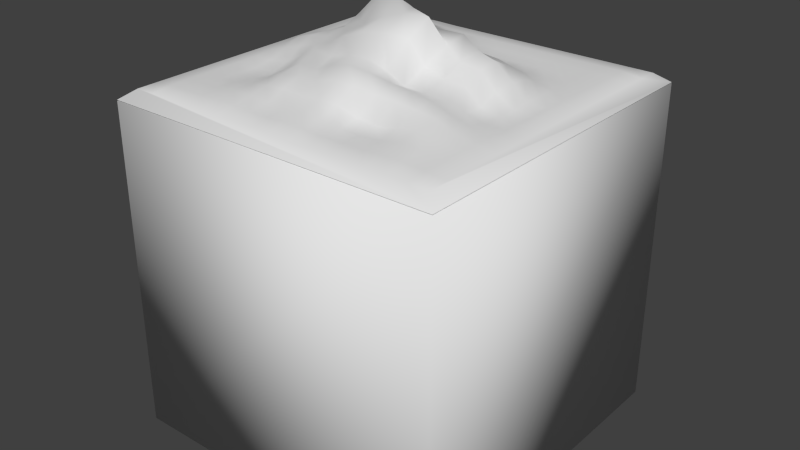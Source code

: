 # Source: mountainBlock.blend  (saved by Blender 2.69.0; exported with 4.5.12 LTS)
import bpy
from mathutils import Matrix  # noqa: F401  (used for matrix-valued properties, if any)

bpy.ops.wm.read_factory_settings(use_empty=True)
scene = bpy.context.scene
scene.name = 'Scene'

# ---- collections
col_collection_1 = bpy.data.collections.new('Collection 1'); scene.collection.children.link(col_collection_1)

# ---- world
world_world = bpy.data.worlds.new('World'); scene.world = world_world
world_world.color = (0.05088, 0.05088, 0.05088)
world_world.use_sun_shadow = False
world_world.sun_shadow_jitter_overblur = 0.0
world_world.cycles.sampling_method = 'MANUAL'
world_world.cycles.sample_map_resolution = 256

# ---- meshes
me_cube_001 = bpy.data.meshes.new('Cube.001')
me_cube_001.from_pydata([(-1.0, -1.0, -1.0), (-1.0, 1.0, -1.0), (1.0, 1.0, -1.0), (1.0, -1.0, -1.0), (-1.0, -1.0, 0.945), (-0.925, -0.925, 1.0), (-1.0, 1.0, 0.945), (-0.925, 0.925, 1.0), (1.0, 1.0, 0.945), (0.925, 0.925, 1.0), (1.0, -1.0, 0.945), (0.925, -0.925, 1.0), (-0.925, -0.4625, 1.0), (-0.9251, 4.081e-06, 1.0), (-0.925, 0.4625, 1.0), (-0.4627, 0.9253, 1.002), (2.98e-08, 0.925, 1.0), (0.4625, 0.925, 1.0), (0.925, 0.4625, 1.0), (0.925, -2.98e-08, 1.0), (0.925, -0.4625, 1.0), (0.4625, -0.925, 1.0), (1.369e-05, -0.9251, 1.0), (-0.4625, -0.9251, 1.0), (0.4832, -0.4756, 1.104), (0.01339, -0.5003, 1.142), (-0.4596, -0.4675, 1.042), (0.4943, 0.00667, 1.165), (0.002002, 0.03291, 1.343), (-0.5055, 0.009076, 1.131), (0.4627, 0.4628, 1.019), (0.0006549, 0.4814, 1.086), (-0.4958, 0.4997, 1.186), (-0.925, 0.5781, 1.0), (-0.925, 0.6938, 1.0), (-0.925, 0.8094, 1.0), (0.5781, 0.925, 1.0), (0.6938, 0.925, 1.0), (0.8094, 0.925, 1.0), (0.925, -0.5781, 1.0), (0.925, -0.6938, 1.0), (0.925, -0.8094, 1.0), (-0.5781, -0.925, 1.0), (-0.6938, -0.925, 1.0), (-0.8094, -0.925, 1.0), (-0.925, -0.5781, 1.0), (-0.925, -0.6938, 1.0), (-0.925, -0.8094, 1.0), (-0.925, -0.1156, 1.0), (-0.925, -0.2312, 1.0), (-0.925, -0.3469, 1.0), (-0.925, 0.3469, 1.0), (-0.9251, 0.2313, 1.0), (-0.9251, 0.1156, 1.0), (-0.5784, 0.9254, 1.002), (-0.6939, 0.9251, 1.001), (-0.8094, 0.925, 1.0), (-0.1156, 0.925, 1.0), (-0.2312, 0.925, 1.0), (-0.3469, 0.925, 1.0), (0.3469, 0.925, 1.0), (0.2313, 0.925, 1.0), (0.1156, 0.925, 1.0), (0.925, 0.5781, 1.0), (0.925, 0.6938, 1.0), (0.925, 0.8094, 1.0), (0.925, 0.1156, 1.0), (0.925, 0.2312, 1.0), (0.925, 0.3469, 1.0), (0.925, -0.3469, 1.0), (0.925, -0.2313, 1.0), (0.925, -0.1156, 1.0), (0.5781, -0.925, 1.0), (0.6938, -0.925, 1.0), (0.8094, -0.925, 1.0), (0.1156, -0.925, 1.0), (0.2312, -0.925, 1.0), (0.3469, -0.925, 1.0), (-0.3469, -0.925, 1.0), (-0.2313, -0.925, 1.0), (-0.1156, -0.925, 1.0), (-0.5733, -0.4591, 1.006), (-0.6919, -0.4606, 1.008), (-0.8092, -0.4623, 1.013), (0.5912, -0.4681, 1.088), (0.6986, -0.4632, 1.044), (0.8103, -0.4625, 1.019), (0.1386, -0.4996, 1.147), (0.2569, -0.4883, 1.128), (0.3734, -0.4837, 1.121), (-0.3487, -0.4752, 1.089), (-0.2367, -0.4765, 1.102), (-0.1195, -0.4819, 1.108), (-0.6119, 0.004597, 1.115), (-0.7147, 0.001847, 1.086), (-0.8139, 0.0003267, 1.031), (0.5925, 0.0001858, 1.073), (0.6929, 0.0001443, 1.014), (0.8094, 2.84e-06, 1.013), (0.1641, 0.02179, 1.357), (0.2679, 0.03331, 1.234), (0.3709, 0.02061, 1.168), (-0.384, 0.01597, 1.172), (-0.2596, 0.02191, 1.234), (-0.1342, 0.02919, 1.3), (-0.5802, 0.4711, 1.074), (-0.6992, 0.4692, 1.05), (-0.8115, 0.4643, 1.022), (0.5781, 0.4625, 1.014), (0.6938, 0.4625, 1.013), (0.8094, 0.4625, 1.013), (0.1153, 0.4634, 1.041), (0.2319, 0.4639, 1.032), (0.3475, 0.4636, 1.027), (-0.3791, 0.4928, 1.173), (-0.2417, 0.4802, 1.107), (-0.1175, 0.4989, 1.128), (0.4666, -0.581, 1.044), (0.4627, -0.694, 1.019), (0.4625, -0.8094, 1.013), (0.003927, -0.5966, 1.077), (0.001855, -0.7061, 1.041), (0.0005521, -0.813, 1.024), (-0.4635, -0.5855, 1.035), (-0.4647, -0.6997, 1.033), (-0.4633, -0.8113, 1.02), (0.4935, -0.1208, 1.118), (0.4776, -0.237, 1.08), (0.4831, -0.3613, 1.114), (-0.01172, -0.1053, 1.274), (-0.00432, -0.2364, 1.176), (0.0152, -0.3944, 1.191), (-0.4923, -0.1057, 1.117), (-0.47, -0.2199, 1.09), (-0.4548, -0.3422, 1.057), (0.4684, 0.3526, 1.07), (0.4775, 0.2333, 1.126), (0.4951, 0.124, 1.177), (-0.01199, 0.3721, 1.162), (-0.04778, 0.2369, 1.248), (-0.03318, 0.145, 1.338), (-0.5148, 0.3969, 1.229), (-0.5086, 0.2651, 1.195), (-0.501, 0.1321, 1.149), (0.4625, 0.8094, 1.013), (0.4625, 0.6938, 1.013), (0.4625, 0.5781, 1.013), (1.49e-08, 0.8094, 1.013), (0.0001039, 0.6941, 1.014), (0.0009495, 0.5835, 1.034), (-0.464, 0.811, 1.024), (-0.4653, 0.6988, 1.046), (-0.475, 0.5975, 1.121), (-0.5801, 0.5796, 1.048), (-0.6993, 0.5839, 1.046), (-0.8109, 0.5797, 1.021), (-0.5794, 0.6923, 1.025), (-0.6966, 0.6966, 1.031), (-0.8101, 0.6946, 1.018), (-0.5793, 0.8102, 1.022), (-0.6948, 0.8106, 1.02), (-0.8096, 0.8096, 1.014), (-0.5784, -0.81, 1.016), (-0.6938, -0.8094, 1.013), (-0.8094, -0.8094, 1.013), (-0.5789, -0.6962, 1.023), (-0.6938, -0.694, 1.014), (-0.8094, -0.6938, 1.013), (-0.5774, -0.5798, 1.021), (-0.6932, -0.5778, 1.013), (-0.8093, -0.5781, 1.013), (-0.5692, -0.3377, 1.003), (-0.6911, -0.344, 1.006), (-0.8091, -0.3466, 1.012), (-0.5757, -0.2207, 1.035), (-0.6934, -0.2288, 1.02), (-0.8094, -0.2311, 1.014), (-0.5982, -0.1096, 1.084), (-0.7038, -0.1143, 1.053), (-0.8111, -0.1156, 1.021), (-0.5996, 0.127, 1.115), (-0.708, 0.1212, 1.083), (-0.8141, 0.1167, 1.03), (-0.594, 0.2464, 1.113), (-0.7025, 0.2398, 1.065), (-0.8121, 0.2328, 1.022), (-0.5896, 0.3582, 1.095), (-0.7048, 0.3547, 1.055), (-0.8123, 0.3486, 1.022), (0.8094, -0.8094, 1.014), (0.6938, -0.8097, 1.02), (0.5782, -0.8097, 1.019), (0.8094, -0.6939, 1.016), (0.6942, -0.6946, 1.035), (0.5789, -0.6949, 1.042), (0.8096, -0.5782, 1.016), (0.6957, -0.5792, 1.046), (0.5818, -0.5805, 1.06), (0.3469, -0.8094, 1.013), (0.2313, -0.8094, 1.013), (0.1159, -0.8109, 1.018), (0.3469, -0.6938, 1.013), (0.2313, -0.6938, 1.013), (0.117, -0.7025, 1.033), (0.3482, -0.5791, 1.021), (0.2318, -0.5794, 1.031), (0.1198, -0.5959, 1.07), (-0.1155, -0.8104, 1.016), (-0.2315, -0.81, 1.015), (-0.3477, -0.8113, 1.02), (-0.1154, -0.6986, 1.028), (-0.2336, -0.699, 1.029), (-0.3503, -0.7021, 1.039), (-0.1172, -0.5838, 1.057), (-0.2369, -0.5906, 1.069), (-0.351, -0.5914, 1.057), (0.81, -0.3469, 1.017), (0.6987, -0.3475, 1.041), (0.5908, -0.3514, 1.071), (0.8094, -0.2312, 1.013), (0.6941, -0.2313, 1.017), (0.5873, -0.2332, 1.04), (0.8093, -0.1156, 1.013), (0.6927, -0.1154, 1.011), (0.5885, -0.1176, 1.037), (0.3706, -0.3717, 1.139), (0.2561, -0.3795, 1.154), (0.1408, -0.3885, 1.177), (0.3522, -0.2383, 1.082), (0.2238, -0.2355, 1.085), (0.1116, -0.2345, 1.14), (0.3691, -0.1189, 1.125), (0.2472, -0.1123, 1.158), (0.1462, -0.1112, 1.279), (-0.1189, -0.3835, 1.157), (-0.2311, -0.353, 1.107), (-0.3487, -0.3504, 1.11), (-0.1231, -0.2435, 1.169), (-0.2527, -0.2285, 1.136), (-0.37, -0.2291, 1.141), (-0.1454, -0.1163, 1.259), (-0.2781, -0.1192, 1.203), (-0.379, -0.1064, 1.148), (0.8094, 0.1156, 1.013), (0.694, 0.1158, 1.019), (0.5975, 0.123, 1.097), (0.8094, 0.2312, 1.013), (0.6951, 0.2321, 1.019), (0.5931, 0.2388, 1.074), (0.8094, 0.3469, 1.013), (0.694, 0.3471, 1.014), (0.5816, 0.3494, 1.033), (0.3921, 0.1311, 1.204), (0.2842, 0.1482, 1.264), (0.112, 0.1251, 1.27), (0.3581, 0.2376, 1.146), (0.2356, 0.2368, 1.163), (0.09128, 0.2049, 1.182), (0.3529, 0.3561, 1.097), (0.2361, 0.3563, 1.109), (0.1093, 0.3423, 1.112), (-0.1709, 0.1797, 1.365), (-0.2985, 0.1849, 1.324), (-0.3939, 0.1487, 1.203), (-0.1775, 0.2857, 1.3), (-0.3281, 0.2889, 1.307), (-0.4354, 0.2952, 1.281), (-0.1296, 0.393, 1.184), (-0.2536, 0.3666, 1.126), (-0.4152, 0.3969, 1.231), (0.8094, 0.5781, 1.013), (0.6938, 0.5781, 1.013), (0.5781, 0.5781, 1.013), (0.8094, 0.6938, 1.013), (0.6938, 0.6938, 1.013), (0.5781, 0.6938, 1.013), (0.8094, 0.8094, 1.013), (0.6938, 0.8094, 1.013), (0.5781, 0.8094, 1.013), (0.3469, 0.5781, 1.013), (0.2313, 0.5781, 1.013), (0.1156, 0.5781, 1.015), (0.3469, 0.6938, 1.013), (0.2313, 0.6938, 1.013), (0.1156, 0.6938, 1.013), (0.3469, 0.8094, 1.013), (0.2313, 0.8094, 1.013), (0.1156, 0.8094, 1.013), (-0.1141, 0.5964, 1.078), (-0.2347, 0.5933, 1.09), (-0.3592, 0.5984, 1.126), (-0.1149, 0.6978, 1.026), (-0.2321, 0.6987, 1.038), (-0.3505, 0.705, 1.062), (-0.1156, 0.8094, 1.013), (-0.2314, 0.8096, 1.014), (-0.3475, 0.811, 1.019), (-1.0, -1.0, 0.952), (-0.925, -0.925, 1.007), (-1.0, 1.0, 0.952), (-0.925, 0.925, 1.007), (1.0, 1.0, 0.952), (0.925, 0.925, 1.007), (1.0, -1.0, 0.952), (0.925, -0.925, 1.007), (-0.925, -0.4625, 1.007), (-0.9251, 4.081e-06, 1.007), (-0.925, 0.4625, 1.007), (-0.4627, 0.9253, 1.009), (2.98e-08, 0.925, 1.007), (0.4625, 0.925, 1.007), (0.925, 0.4625, 1.007), (0.925, -2.98e-08, 1.007), (0.925, -0.4625, 1.007), (0.4625, -0.925, 1.007), (1.369e-05, -0.9251, 1.007), (-0.4625, -0.9251, 1.007), (0.4832, -0.4756, 1.111), (0.01339, -0.5003, 1.149), (-0.4596, -0.4675, 1.049), (0.4943, 0.00667, 1.172), (0.002002, 0.03291, 1.35), (-0.5055, 0.009076, 1.138), (0.4627, 0.4628, 1.026), (0.0006549, 0.4814, 1.093), (-0.4958, 0.4997, 1.193), (-0.925, 0.5781, 1.007), (-0.925, 0.6938, 1.007), (-0.925, 0.8094, 1.007), (0.5781, 0.925, 1.007), (0.6938, 0.925, 1.007), (0.8094, 0.925, 1.007), (0.925, -0.5781, 1.007), (0.925, -0.6938, 1.007), (0.925, -0.8094, 1.007), (-0.5781, -0.925, 1.007), (-0.6938, -0.925, 1.007), (-0.8094, -0.925, 1.007), (-0.925, -0.5781, 1.007), (-0.925, -0.6938, 1.007), (-0.925, -0.8094, 1.007), (-0.925, -0.1156, 1.007), (-0.925, -0.2312, 1.007), (-0.925, -0.3469, 1.007), (-0.925, 0.3469, 1.007), (-0.9251, 0.2313, 1.007), (-0.9251, 0.1156, 1.007), (-0.5784, 0.9254, 1.009), (-0.6939, 0.9251, 1.008), (-0.8094, 0.925, 1.007), (-0.1156, 0.925, 1.007), (-0.2312, 0.925, 1.007), (-0.3469, 0.925, 1.007), (0.3469, 0.925, 1.007), (0.2313, 0.925, 1.007), (0.1156, 0.925, 1.007), (0.925, 0.5781, 1.007), (0.925, 0.6938, 1.007), (0.925, 0.8094, 1.007), (0.925, 0.1156, 1.007), (0.925, 0.2312, 1.007), (0.925, 0.3469, 1.007), (0.925, -0.3469, 1.007), (0.925, -0.2313, 1.007), (0.925, -0.1156, 1.007), (0.5781, -0.925, 1.007), (0.6938, -0.925, 1.007), (0.8094, -0.925, 1.007), (0.1156, -0.925, 1.007), (0.2312, -0.925, 1.007), (0.3469, -0.925, 1.007), (-0.3469, -0.925, 1.007), (-0.2313, -0.925, 1.007), (-0.1156, -0.925, 1.007), (-0.5733, -0.4591, 1.013), (-0.6919, -0.4606, 1.015), (-0.8092, -0.4623, 1.02), (0.5912, -0.4681, 1.095), (0.6986, -0.4632, 1.051), (0.8103, -0.4625, 1.026), (0.1386, -0.4996, 1.154), (0.2569, -0.4883, 1.135), (0.3734, -0.4837, 1.128), (-0.3487, -0.4752, 1.096), (-0.2367, -0.4765, 1.109), (-0.1195, -0.4819, 1.115), (-0.6119, 0.004597, 1.122), (-0.7147, 0.001847, 1.093), (-0.8139, 0.0003267, 1.038), (0.5925, 0.0001858, 1.08), (0.6929, 0.0001443, 1.021), (0.8094, 2.84e-06, 1.02), (0.1641, 0.02179, 1.364), (0.2679, 0.03331, 1.241), (0.3709, 0.02061, 1.175), (-0.384, 0.01597, 1.179), (-0.2596, 0.02191, 1.241), (-0.1342, 0.02919, 1.307), (-0.5802, 0.4711, 1.081), (-0.6992, 0.4692, 1.057), (-0.8115, 0.4643, 1.029), (0.5781, 0.4625, 1.021), (0.6938, 0.4625, 1.02), (0.8094, 0.4625, 1.02), (0.1153, 0.4634, 1.048), (0.2319, 0.4639, 1.039), (0.3475, 0.4636, 1.034), (-0.3791, 0.4928, 1.18), (-0.2417, 0.4802, 1.114), (-0.1175, 0.4989, 1.135), (0.4666, -0.581, 1.051), (0.4627, -0.694, 1.026), (0.4625, -0.8094, 1.02), (0.003927, -0.5966, 1.084), (0.001855, -0.7061, 1.048), (0.0005521, -0.813, 1.031), (-0.4635, -0.5855, 1.042), (-0.4647, -0.6997, 1.04), (-0.4633, -0.8113, 1.027), (0.4935, -0.1208, 1.125), (0.4776, -0.237, 1.087), (0.4831, -0.3613, 1.121), (-0.01172, -0.1053, 1.281), (-0.00432, -0.2364, 1.183), (0.0152, -0.3944, 1.198), (-0.4923, -0.1057, 1.124), (-0.47, -0.2199, 1.097), (-0.4548, -0.3422, 1.064), (0.4684, 0.3526, 1.077), (0.4775, 0.2333, 1.133), (0.4951, 0.124, 1.184), (-0.01199, 0.3721, 1.169), (-0.04778, 0.2369, 1.255), (-0.03318, 0.145, 1.345), (-0.5148, 0.3969, 1.236), (-0.5086, 0.2651, 1.202), (-0.501, 0.1321, 1.156), (0.4625, 0.8094, 1.02), (0.4625, 0.6938, 1.02), (0.4625, 0.5781, 1.02), (1.49e-08, 0.8094, 1.02), (0.0001039, 0.6941, 1.021), (0.0009495, 0.5835, 1.041), (-0.464, 0.811, 1.031), (-0.4653, 0.6988, 1.053), (-0.475, 0.5975, 1.128), (-0.5801, 0.5796, 1.055), (-0.6993, 0.5839, 1.053), (-0.8109, 0.5797, 1.028), (-0.5794, 0.6923, 1.032), (-0.6966, 0.6966, 1.038), (-0.8101, 0.6946, 1.025), (-0.5793, 0.8102, 1.029), (-0.6948, 0.8106, 1.027), (-0.8096, 0.8096, 1.021), (-0.5784, -0.81, 1.023), (-0.6938, -0.8094, 1.02), (-0.8094, -0.8094, 1.02), (-0.5789, -0.6962, 1.03), (-0.6938, -0.694, 1.021), (-0.8094, -0.6938, 1.02), (-0.5774, -0.5798, 1.028), (-0.6932, -0.5778, 1.02), (-0.8093, -0.5781, 1.02), (-0.5692, -0.3377, 1.01), (-0.6911, -0.344, 1.013), (-0.8091, -0.3466, 1.019), (-0.5757, -0.2207, 1.042), (-0.6934, -0.2288, 1.027), (-0.8094, -0.2311, 1.021), (-0.5982, -0.1096, 1.091), (-0.7038, -0.1143, 1.06), (-0.8111, -0.1156, 1.028), (-0.5996, 0.127, 1.122), (-0.708, 0.1212, 1.09), (-0.8141, 0.1167, 1.037), (-0.594, 0.2464, 1.12), (-0.7025, 0.2398, 1.072), (-0.8121, 0.2328, 1.029), (-0.5896, 0.3582, 1.102), (-0.7048, 0.3547, 1.062), (-0.8123, 0.3486, 1.029), (0.8094, -0.8094, 1.021), (0.6938, -0.8097, 1.027), (0.5782, -0.8097, 1.026), (0.8094, -0.6939, 1.023), (0.6942, -0.6946, 1.042), (0.5789, -0.6949, 1.049), (0.8096, -0.5782, 1.023), (0.6957, -0.5792, 1.053), (0.5818, -0.5805, 1.067), (0.3469, -0.8094, 1.02), (0.2313, -0.8094, 1.02), (0.1159, -0.8109, 1.025), (0.3469, -0.6938, 1.02), (0.2313, -0.6938, 1.02), (0.117, -0.7025, 1.04), (0.3482, -0.5791, 1.028), (0.2318, -0.5794, 1.038), (0.1198, -0.5959, 1.077), (-0.1155, -0.8104, 1.023), (-0.2315, -0.81, 1.022), (-0.3477, -0.8113, 1.027), (-0.1154, -0.6986, 1.035), (-0.2336, -0.699, 1.036), (-0.3503, -0.7021, 1.046), (-0.1172, -0.5838, 1.064), (-0.2369, -0.5906, 1.076), (-0.351, -0.5914, 1.064), (0.81, -0.3469, 1.024), (0.6987, -0.3475, 1.048), (0.5908, -0.3514, 1.078), (0.8094, -0.2312, 1.02), (0.6941, -0.2313, 1.024), (0.5873, -0.2332, 1.047), (0.8093, -0.1156, 1.02), (0.6927, -0.1154, 1.018), (0.5885, -0.1176, 1.044), (0.3706, -0.3717, 1.146), (0.2561, -0.3795, 1.161), (0.1408, -0.3885, 1.184), (0.3522, -0.2383, 1.089), (0.2238, -0.2355, 1.092), (0.1116, -0.2345, 1.147), (0.3691, -0.1189, 1.132), (0.2472, -0.1123, 1.165), (0.1462, -0.1112, 1.286), (-0.1189, -0.3835, 1.164), (-0.2311, -0.353, 1.114), (-0.3487, -0.3504, 1.117), (-0.1231, -0.2435, 1.176), (-0.2527, -0.2285, 1.143), (-0.37, -0.2291, 1.148), (-0.1454, -0.1163, 1.266), (-0.2781, -0.1192, 1.21), (-0.379, -0.1064, 1.155), (0.8094, 0.1156, 1.02), (0.694, 0.1158, 1.026), (0.5975, 0.123, 1.104), (0.8094, 0.2312, 1.02), (0.6951, 0.2321, 1.026), (0.5931, 0.2388, 1.081), (0.8094, 0.3469, 1.02), (0.694, 0.3471, 1.021), (0.5816, 0.3494, 1.04), (0.3921, 0.1311, 1.211), (0.2842, 0.1482, 1.271), (0.112, 0.1251, 1.277), (0.3581, 0.2376, 1.153), (0.2356, 0.2368, 1.17), (0.09128, 0.2049, 1.189), (0.3529, 0.3561, 1.104), (0.2361, 0.3563, 1.116), (0.1093, 0.3423, 1.119), (-0.1709, 0.1797, 1.372), (-0.2985, 0.1849, 1.331), (-0.3939, 0.1487, 1.21), (-0.1775, 0.2857, 1.307), (-0.3281, 0.2889, 1.314), (-0.4354, 0.2952, 1.288), (-0.1296, 0.393, 1.191), (-0.2536, 0.3666, 1.133), (-0.4152, 0.3969, 1.238), (0.8094, 0.5781, 1.02), (0.6938, 0.5781, 1.02), (0.5781, 0.5781, 1.02), (0.8094, 0.6938, 1.02), (0.6938, 0.6938, 1.02), (0.5781, 0.6938, 1.02), (0.8094, 0.8094, 1.02), (0.6938, 0.8094, 1.02), (0.5781, 0.8094, 1.02), (0.3469, 0.5781, 1.02), (0.2313, 0.5781, 1.02), (0.1156, 0.5781, 1.022), (0.3469, 0.6938, 1.02), (0.2313, 0.6938, 1.02), (0.1156, 0.6938, 1.02), (0.3469, 0.8094, 1.02), (0.2313, 0.8094, 1.02), (0.1156, 0.8094, 1.02), (-0.1141, 0.5964, 1.085), (-0.2347, 0.5933, 1.097), (-0.3592, 0.5984, 1.133), (-0.1149, 0.6978, 1.033), (-0.2321, 0.6987, 1.045), (-0.3505, 0.705, 1.069), (-0.1156, 0.8094, 1.02), (-0.2314, 0.8096, 1.021), (-0.3475, 0.811, 1.026)], [], [(161, 56, 7, 35), (8, 10, 3, 2), (4, 6, 1, 0), (0, 1, 2, 3), (6, 8, 2, 1), (5, 47, 46, 45, 12, 50, 49, 48, 13, 53, 52, 51, 14, 33, 34, 35, 7, 6, 4), (7, 56, 55, 54, 15, 59, 58, 57, 16, 62, 61, 60, 17, 36, 37, 38, 9, 8, 6), (9, 65, 64, 63, 18, 68, 67, 66, 19, 71, 70, 69, 20, 39, 40, 41, 11, 10, 8), (11, 74, 73, 72, 21, 77, 76, 75, 22, 80, 79, 78, 23, 42, 43, 44, 5, 4, 10), (10, 4, 0, 3), (170, 83, 12, 45), (179, 95, 13, 48), (188, 107, 14, 51), (197, 84, 24, 117), (206, 87, 25, 120), (215, 90, 26, 123), (224, 96, 27, 126), (233, 99, 28, 129), (242, 102, 29, 132), (251, 108, 30, 135), (260, 111, 31, 138), (269, 114, 32, 141), (278, 36, 17, 144), (287, 62, 16, 147), (296, 59, 15, 150), (107, 155, 33, 14), (155, 158, 34, 33), (158, 161, 35, 34), (32, 152, 153, 105), (105, 153, 154, 106), (106, 154, 155, 107), (152, 151, 156, 153), (153, 156, 157, 154), (154, 157, 158, 155), (151, 150, 159, 156), (156, 159, 160, 157), (157, 160, 161, 158), (150, 15, 54, 159), (159, 54, 55, 160), (160, 55, 56, 161), (44, 164, 47, 5), (164, 167, 46, 47), (167, 170, 45, 46), (23, 125, 162, 42), (42, 162, 163, 43), (43, 163, 164, 44), (125, 124, 165, 162), (162, 165, 166, 163), (163, 166, 167, 164), (124, 123, 168, 165), (165, 168, 169, 166), (166, 169, 170, 167), (123, 26, 81, 168), (168, 81, 82, 169), (169, 82, 83, 170), (83, 173, 50, 12), (173, 176, 49, 50), (176, 179, 48, 49), (26, 134, 171, 81), (81, 171, 172, 82), (82, 172, 173, 83), (134, 133, 174, 171), (171, 174, 175, 172), (172, 175, 176, 173), (133, 132, 177, 174), (174, 177, 178, 175), (175, 178, 179, 176), (132, 29, 93, 177), (177, 93, 94, 178), (178, 94, 95, 179), (95, 182, 53, 13), (182, 185, 52, 53), (185, 188, 51, 52), (29, 143, 180, 93), (93, 180, 181, 94), (94, 181, 182, 95), (143, 142, 183, 180), (180, 183, 184, 181), (181, 184, 185, 182), (142, 141, 186, 183), (183, 186, 187, 184), (184, 187, 188, 185), (141, 32, 105, 186), (186, 105, 106, 187), (187, 106, 107, 188), (72, 191, 119, 21), (191, 194, 118, 119), (194, 197, 117, 118), (11, 41, 189, 74), (74, 189, 190, 73), (73, 190, 191, 72), (41, 40, 192, 189), (189, 192, 193, 190), (190, 193, 194, 191), (40, 39, 195, 192), (192, 195, 196, 193), (193, 196, 197, 194), (39, 20, 86, 195), (195, 86, 85, 196), (196, 85, 84, 197), (75, 200, 122, 22), (200, 203, 121, 122), (203, 206, 120, 121), (21, 119, 198, 77), (77, 198, 199, 76), (76, 199, 200, 75), (119, 118, 201, 198), (198, 201, 202, 199), (199, 202, 203, 200), (118, 117, 204, 201), (201, 204, 205, 202), (202, 205, 206, 203), (117, 24, 89, 204), (204, 89, 88, 205), (205, 88, 87, 206), (78, 209, 125, 23), (209, 212, 124, 125), (212, 215, 123, 124), (22, 122, 207, 80), (80, 207, 208, 79), (79, 208, 209, 78), (122, 121, 210, 207), (207, 210, 211, 208), (208, 211, 212, 209), (121, 120, 213, 210), (210, 213, 214, 211), (211, 214, 215, 212), (120, 25, 92, 213), (213, 92, 91, 214), (214, 91, 90, 215), (84, 218, 128, 24), (218, 221, 127, 128), (221, 224, 126, 127), (20, 69, 216, 86), (86, 216, 217, 85), (85, 217, 218, 84), (69, 70, 219, 216), (216, 219, 220, 217), (217, 220, 221, 218), (70, 71, 222, 219), (219, 222, 223, 220), (220, 223, 224, 221), (71, 19, 98, 222), (222, 98, 97, 223), (223, 97, 96, 224), (87, 227, 131, 25), (227, 230, 130, 131), (230, 233, 129, 130), (24, 128, 225, 89), (89, 225, 226, 88), (88, 226, 227, 87), (128, 127, 228, 225), (225, 228, 229, 226), (226, 229, 230, 227), (127, 126, 231, 228), (228, 231, 232, 229), (229, 232, 233, 230), (126, 27, 101, 231), (231, 101, 100, 232), (232, 100, 99, 233), (90, 236, 134, 26), (236, 239, 133, 134), (239, 242, 132, 133), (25, 131, 234, 92), (92, 234, 235, 91), (91, 235, 236, 90), (131, 130, 237, 234), (234, 237, 238, 235), (235, 238, 239, 236), (130, 129, 240, 237), (237, 240, 241, 238), (238, 241, 242, 239), (129, 28, 104, 240), (240, 104, 103, 241), (241, 103, 102, 242), (96, 245, 137, 27), (245, 248, 136, 137), (248, 251, 135, 136), (19, 66, 243, 98), (98, 243, 244, 97), (97, 244, 245, 96), (66, 67, 246, 243), (243, 246, 247, 244), (244, 247, 248, 245), (67, 68, 249, 246), (246, 249, 250, 247), (247, 250, 251, 248), (68, 18, 110, 249), (249, 110, 109, 250), (250, 109, 108, 251), (99, 254, 140, 28), (254, 257, 139, 140), (257, 260, 138, 139), (27, 137, 252, 101), (101, 252, 253, 100), (100, 253, 254, 99), (137, 136, 255, 252), (252, 255, 256, 253), (253, 256, 257, 254), (136, 135, 258, 255), (255, 258, 259, 256), (256, 259, 260, 257), (135, 30, 113, 258), (258, 113, 112, 259), (259, 112, 111, 260), (102, 263, 143, 29), (263, 266, 142, 143), (266, 269, 141, 142), (28, 140, 261, 104), (104, 261, 262, 103), (103, 262, 263, 102), (140, 139, 264, 261), (261, 264, 265, 262), (262, 265, 266, 263), (139, 138, 267, 264), (264, 267, 268, 265), (265, 268, 269, 266), (138, 31, 116, 267), (267, 116, 115, 268), (268, 115, 114, 269), (108, 272, 146, 30), (272, 275, 145, 146), (275, 278, 144, 145), (18, 63, 270, 110), (110, 270, 271, 109), (109, 271, 272, 108), (63, 64, 273, 270), (270, 273, 274, 271), (271, 274, 275, 272), (64, 65, 276, 273), (273, 276, 277, 274), (274, 277, 278, 275), (65, 9, 38, 276), (276, 38, 37, 277), (277, 37, 36, 278), (111, 281, 149, 31), (281, 284, 148, 149), (284, 287, 147, 148), (30, 146, 279, 113), (113, 279, 280, 112), (112, 280, 281, 111), (146, 145, 282, 279), (279, 282, 283, 280), (280, 283, 284, 281), (145, 144, 285, 282), (282, 285, 286, 283), (283, 286, 287, 284), (144, 17, 60, 285), (285, 60, 61, 286), (286, 61, 62, 287), (114, 290, 152, 32), (290, 293, 151, 152), (293, 296, 150, 151), (31, 149, 288, 116), (116, 288, 289, 115), (115, 289, 290, 114), (149, 148, 291, 288), (288, 291, 292, 289), (289, 292, 293, 290), (148, 147, 294, 291), (291, 294, 295, 292), (292, 295, 296, 293), (147, 16, 57, 294), (294, 57, 58, 295), (295, 58, 59, 296), (454, 349, 300, 328), (298, 340, 339, 338, 305, 343, 342, 341, 306, 346, 345, 344, 307, 326, 327, 328, 300, 299, 297), (300, 349, 348, 347, 308, 352, 351, 350, 309, 355, 354, 353, 310, 329, 330, 331, 302, 301, 299), (302, 358, 357, 356, 311, 361, 360, 359, 312, 364, 363, 362, 313, 332, 333, 334, 304, 303, 301), (304, 367, 366, 365, 314, 370, 369, 368, 315, 373, 372, 371, 316, 335, 336, 337, 298, 297, 303), (463, 376, 305, 338), (472, 388, 306, 341), (481, 400, 307, 344), (490, 377, 317, 410), (499, 380, 318, 413), (508, 383, 319, 416), (517, 389, 320, 419), (526, 392, 321, 422), (535, 395, 322, 425), (544, 401, 323, 428), (553, 404, 324, 431), (562, 407, 325, 434), (571, 329, 310, 437), (580, 355, 309, 440), (589, 352, 308, 443), (400, 448, 326, 307), (448, 451, 327, 326), (451, 454, 328, 327), (325, 445, 446, 398), (398, 446, 447, 399), (399, 447, 448, 400), (445, 444, 449, 446), (446, 449, 450, 447), (447, 450, 451, 448), (444, 443, 452, 449), (449, 452, 453, 450), (450, 453, 454, 451), (443, 308, 347, 452), (452, 347, 348, 453), (453, 348, 349, 454), (337, 457, 340, 298), (457, 460, 339, 340), (460, 463, 338, 339), (316, 418, 455, 335), (335, 455, 456, 336), (336, 456, 457, 337), (418, 417, 458, 455), (455, 458, 459, 456), (456, 459, 460, 457), (417, 416, 461, 458), (458, 461, 462, 459), (459, 462, 463, 460), (416, 319, 374, 461), (461, 374, 375, 462), (462, 375, 376, 463), (376, 466, 343, 305), (466, 469, 342, 343), (469, 472, 341, 342), (319, 427, 464, 374), (374, 464, 465, 375), (375, 465, 466, 376), (427, 426, 467, 464), (464, 467, 468, 465), (465, 468, 469, 466), (426, 425, 470, 467), (467, 470, 471, 468), (468, 471, 472, 469), (425, 322, 386, 470), (470, 386, 387, 471), (471, 387, 388, 472), (388, 475, 346, 306), (475, 478, 345, 346), (478, 481, 344, 345), (322, 436, 473, 386), (386, 473, 474, 387), (387, 474, 475, 388), (436, 435, 476, 473), (473, 476, 477, 474), (474, 477, 478, 475), (435, 434, 479, 476), (476, 479, 480, 477), (477, 480, 481, 478), (434, 325, 398, 479), (479, 398, 399, 480), (480, 399, 400, 481), (365, 484, 412, 314), (484, 487, 411, 412), (487, 490, 410, 411), (304, 334, 482, 367), (367, 482, 483, 366), (366, 483, 484, 365), (334, 333, 485, 482), (482, 485, 486, 483), (483, 486, 487, 484), (333, 332, 488, 485), (485, 488, 489, 486), (486, 489, 490, 487), (332, 313, 379, 488), (488, 379, 378, 489), (489, 378, 377, 490), (368, 493, 415, 315), (493, 496, 414, 415), (496, 499, 413, 414), (314, 412, 491, 370), (370, 491, 492, 369), (369, 492, 493, 368), (412, 411, 494, 491), (491, 494, 495, 492), (492, 495, 496, 493), (411, 410, 497, 494), (494, 497, 498, 495), (495, 498, 499, 496), (410, 317, 382, 497), (497, 382, 381, 498), (498, 381, 380, 499), (371, 502, 418, 316), (502, 505, 417, 418), (505, 508, 416, 417), (315, 415, 500, 373), (373, 500, 501, 372), (372, 501, 502, 371), (415, 414, 503, 500), (500, 503, 504, 501), (501, 504, 505, 502), (414, 413, 506, 503), (503, 506, 507, 504), (504, 507, 508, 505), (413, 318, 385, 506), (506, 385, 384, 507), (507, 384, 383, 508), (377, 511, 421, 317), (511, 514, 420, 421), (514, 517, 419, 420), (313, 362, 509, 379), (379, 509, 510, 378), (378, 510, 511, 377), (362, 363, 512, 509), (509, 512, 513, 510), (510, 513, 514, 511), (363, 364, 515, 512), (512, 515, 516, 513), (513, 516, 517, 514), (364, 312, 391, 515), (515, 391, 390, 516), (516, 390, 389, 517), (380, 520, 424, 318), (520, 523, 423, 424), (523, 526, 422, 423), (317, 421, 518, 382), (382, 518, 519, 381), (381, 519, 520, 380), (421, 420, 521, 518), (518, 521, 522, 519), (519, 522, 523, 520), (420, 419, 524, 521), (521, 524, 525, 522), (522, 525, 526, 523), (419, 320, 394, 524), (524, 394, 393, 525), (525, 393, 392, 526), (383, 529, 427, 319), (529, 532, 426, 427), (532, 535, 425, 426), (318, 424, 527, 385), (385, 527, 528, 384), (384, 528, 529, 383), (424, 423, 530, 527), (527, 530, 531, 528), (528, 531, 532, 529), (423, 422, 533, 530), (530, 533, 534, 531), (531, 534, 535, 532), (422, 321, 397, 533), (533, 397, 396, 534), (534, 396, 395, 535), (389, 538, 430, 320), (538, 541, 429, 430), (541, 544, 428, 429), (312, 359, 536, 391), (391, 536, 537, 390), (390, 537, 538, 389), (359, 360, 539, 536), (536, 539, 540, 537), (537, 540, 541, 538), (360, 361, 542, 539), (539, 542, 543, 540), (540, 543, 544, 541), (361, 311, 403, 542), (542, 403, 402, 543), (543, 402, 401, 544), (392, 547, 433, 321), (547, 550, 432, 433), (550, 553, 431, 432), (320, 430, 545, 394), (394, 545, 546, 393), (393, 546, 547, 392), (430, 429, 548, 545), (545, 548, 549, 546), (546, 549, 550, 547), (429, 428, 551, 548), (548, 551, 552, 549), (549, 552, 553, 550), (428, 323, 406, 551), (551, 406, 405, 552), (552, 405, 404, 553), (395, 556, 436, 322), (556, 559, 435, 436), (559, 562, 434, 435), (321, 433, 554, 397), (397, 554, 555, 396), (396, 555, 556, 395), (433, 432, 557, 554), (554, 557, 558, 555), (555, 558, 559, 556), (432, 431, 560, 557), (557, 560, 561, 558), (558, 561, 562, 559), (431, 324, 409, 560), (560, 409, 408, 561), (561, 408, 407, 562), (401, 565, 439, 323), (565, 568, 438, 439), (568, 571, 437, 438), (311, 356, 563, 403), (403, 563, 564, 402), (402, 564, 565, 401), (356, 357, 566, 563), (563, 566, 567, 564), (564, 567, 568, 565), (357, 358, 569, 566), (566, 569, 570, 567), (567, 570, 571, 568), (358, 302, 331, 569), (569, 331, 330, 570), (570, 330, 329, 571), (404, 574, 442, 324), (574, 577, 441, 442), (577, 580, 440, 441), (323, 439, 572, 406), (406, 572, 573, 405), (405, 573, 574, 404), (439, 438, 575, 572), (572, 575, 576, 573), (573, 576, 577, 574), (438, 437, 578, 575), (575, 578, 579, 576), (576, 579, 580, 577), (437, 310, 353, 578), (578, 353, 354, 579), (579, 354, 355, 580), (407, 583, 445, 325), (583, 586, 444, 445), (586, 589, 443, 444), (324, 442, 581, 409), (409, 581, 582, 408), (408, 582, 583, 407), (442, 441, 584, 581), (581, 584, 585, 582), (582, 585, 586, 583), (441, 440, 587, 584), (584, 587, 588, 585), (585, 588, 589, 586), (440, 309, 350, 587), (587, 350, 351, 588), (588, 351, 352, 589)])
me_cube_001.polygons.foreach_set('use_smooth', [True] * 525)
_uv = me_cube_001.uv_layers.new(name='UVMap')
_uv.uv.foreach_set('vector', [0.4448, 0.5102, 0.4454, 0.5234, 0.4315, 0.5234, 0.4315, 0.5095, 0.66, 0.5296, 0.66, 0.2948, 0.6074, 0.3455, 0.6074, 0.4759, 0.4252, 0.2948, 0.4252, 0.5296, 0.477, 0.4759, 0.477, 0.3455, 0.477, 0.3455, 0.477, 0.4759, 0.6074, 0.4759, 0.6074, 0.3455, 0.4252, 0.5296, 0.66, 0.5296, 0.6074, 0.4759, 0.477, 0.4759, 0.4315, 0.3012, 0.4315, 0.3151, 0.4315, 0.329, 0.4315, 0.3429, 0.4315, 0.3568, 0.4315, 0.3706, 0.4315, 0.3845, 0.4315, 0.3984, 0.4315, 0.4123, 0.4315, 0.4262, 0.4315, 0.4401, 0.4315, 0.454, 0.4315, 0.4679, 0.4315, 0.4818, 0.4315, 0.4957, 0.4315, 0.5095, 0.4315, 0.5234, 0.4252, 0.5296, 0.4252, 0.2948, 0.4315, 0.5234, 0.4454, 0.5234, 0.4592, 0.5235, 0.4731, 0.5236, 0.487, 0.5236, 0.5009, 0.5235, 0.5148, 0.5234, 0.5287, 0.5234, 0.5426, 0.5234, 0.5565, 0.5234, 0.5704, 0.5234, 0.5843, 0.5234, 0.5982, 0.5234, 0.6121, 0.5234, 0.626, 0.5234, 0.6398, 0.5234, 0.6537, 0.5234, 0.66, 0.5296, 0.4252, 0.5296, 0.6537, 0.5234, 0.6537, 0.5095, 0.6537, 0.4957, 0.6537, 0.4818, 0.6537, 0.4679, 0.6537, 0.454, 0.6537, 0.4401, 0.6537, 0.4262, 0.6537, 0.4123, 0.6537, 0.3984, 0.6537, 0.3845, 0.6537, 0.3706, 0.6537, 0.3568, 0.6537, 0.3429, 0.6537, 0.329, 0.6537, 0.3151, 0.6537, 0.3012, 0.66, 0.2948, 0.66, 0.5296, 0.6537, 0.3012, 0.6398, 0.3012, 0.626, 0.3012, 0.6121, 0.3012, 0.5982, 0.3012, 0.5843, 0.3012, 0.5704, 0.3012, 0.5565, 0.3012, 0.5426, 0.3012, 0.5287, 0.3012, 0.5148, 0.3012, 0.5009, 0.3012, 0.487, 0.3012, 0.4732, 0.3012, 0.4593, 0.3012, 0.4454, 0.3012, 0.4315, 0.3012, 0.4252, 0.2948, 0.66, 0.2948, 0.66, 0.2948, 0.4252, 0.2948, 0.477, 0.3455, 0.6074, 0.3455, 0.4449, 0.3425, 0.4449, 0.3565, 0.4315, 0.3568, 0.4315, 0.3429, 0.4443, 0.3983, 0.4436, 0.4124, 0.4315, 0.4123, 0.4315, 0.3984, 0.4441, 0.4546, 0.4442, 0.4687, 0.4315, 0.4679, 0.4315, 0.454, 0.6143, 0.3409, 0.6164, 0.3541, 0.6034, 0.3527, 0.5998, 0.3413, 0.5575, 0.3387, 0.5604, 0.3486, 0.5444, 0.3486, 0.5431, 0.3384, 0.4994, 0.3396, 0.4991, 0.3531, 0.4864, 0.3552, 0.4861, 0.341, 0.6145, 0.398, 0.6161, 0.4125, 0.6065, 0.4135, 0.6051, 0.3972, 0.5627, 0.3977, 0.566, 0.416, 0.5431, 0.4176, 0.5412, 0.3985, 0.4941, 0.3989, 0.493, 0.4147, 0.4784, 0.4137, 0.4805, 0.3992, 0.6135, 0.4549, 0.6125, 0.4682, 0.5987, 0.4684, 0.6006, 0.4561, 0.5564, 0.4556, 0.5567, 0.469, 0.5427, 0.4725, 0.5411, 0.4606, 0.4875, 0.4655, 0.4936, 0.4764, 0.4781, 0.4778, 0.4743, 0.4655, 0.6125, 0.5101, 0.6121, 0.5234, 0.5982, 0.5234, 0.5985, 0.5101, 0.5566, 0.5101, 0.5565, 0.5234, 0.5426, 0.5234, 0.5426, 0.5101, 0.5005, 0.5106, 0.5009, 0.5235, 0.487, 0.5236, 0.4863, 0.5108, 0.4442, 0.4687, 0.4443, 0.4826, 0.4315, 0.4818, 0.4315, 0.4679, 0.4443, 0.4826, 0.4446, 0.4964, 0.4315, 0.4957, 0.4315, 0.4818, 0.4446, 0.4964, 0.4448, 0.5102, 0.4315, 0.5095, 0.4315, 0.4957, 0.4781, 0.4778, 0.4826, 0.4882, 0.4715, 0.4834, 0.4707, 0.4709, 0.4707, 0.4709, 0.4715, 0.4834, 0.457, 0.4839, 0.4568, 0.47, 0.4568, 0.47, 0.457, 0.4839, 0.4443, 0.4826, 0.4442, 0.4687, 0.4826, 0.4882, 0.4856, 0.498, 0.4723, 0.4964, 0.4715, 0.4834, 0.4715, 0.4834, 0.4723, 0.4964, 0.4578, 0.4972, 0.457, 0.4839, 0.457, 0.4839, 0.4578, 0.4972, 0.4446, 0.4964, 0.4443, 0.4826, 0.4856, 0.498, 0.4863, 0.5108, 0.4724, 0.5106, 0.4723, 0.4964, 0.4723, 0.4964, 0.4724, 0.5106, 0.4584, 0.5106, 0.4578, 0.4972, 0.4578, 0.4972, 0.4584, 0.5106, 0.4448, 0.5102, 0.4446, 0.4964, 0.4863, 0.5108, 0.487, 0.5236, 0.4731, 0.5236, 0.4724, 0.5106, 0.4724, 0.5106, 0.4731, 0.5236, 0.4592, 0.5235, 0.4584, 0.5106, 0.4584, 0.5106, 0.4592, 0.5235, 0.4454, 0.5234, 0.4448, 0.5102, 0.4454, 0.3012, 0.4449, 0.3146, 0.4315, 0.3151, 0.4315, 0.3012, 0.4449, 0.3146, 0.4449, 0.3285, 0.4315, 0.329, 0.4315, 0.3151, 0.4449, 0.3285, 0.4449, 0.3425, 0.4315, 0.3429, 0.4315, 0.329, 0.487, 0.3012, 0.4865, 0.3141, 0.4727, 0.3144, 0.4732, 0.3012, 0.4732, 0.3012, 0.4727, 0.3144, 0.4588, 0.3146, 0.4593, 0.3012, 0.4593, 0.3012, 0.4588, 0.3146, 0.4449, 0.3146, 0.4454, 0.3012, 0.4865, 0.3141, 0.486, 0.3271, 0.4724, 0.3279, 0.4727, 0.3144, 0.4727, 0.3144, 0.4724, 0.3279, 0.4588, 0.3285, 0.4588, 0.3146, 0.4588, 0.3146, 0.4588, 0.3285, 0.4449, 0.3285, 0.4449, 0.3146, 0.486, 0.3271, 0.4861, 0.341, 0.4727, 0.3421, 0.4724, 0.3279, 0.4724, 0.3279, 0.4727, 0.3421, 0.4589, 0.3426, 0.4588, 0.3285, 0.4588, 0.3285, 0.4589, 0.3426, 0.4449, 0.3425, 0.4449, 0.3285, 0.4861, 0.341, 0.4864, 0.3552, 0.4736, 0.357, 0.4727, 0.3421, 0.4727, 0.3421, 0.4736, 0.357, 0.4592, 0.3568, 0.4589, 0.3426, 0.4589, 0.3426, 0.4592, 0.3568, 0.4449, 0.3565, 0.4449, 0.3425, 0.4449, 0.3565, 0.4449, 0.3705, 0.4315, 0.3706, 0.4315, 0.3568, 0.4449, 0.3705, 0.4448, 0.3844, 0.4315, 0.3845, 0.4315, 0.3706, 0.4448, 0.3844, 0.4443, 0.3983, 0.4315, 0.3984, 0.4315, 0.3845, 0.4864, 0.3552, 0.4867, 0.3703, 0.4742, 0.3717, 0.4736, 0.357, 0.4736, 0.357, 0.4742, 0.3717, 0.4594, 0.3709, 0.4592, 0.3568, 0.4592, 0.3568, 0.4594, 0.3709, 0.4449, 0.3705, 0.4449, 0.3565, 0.4867, 0.3703, 0.484, 0.385, 0.4724, 0.3855, 0.4742, 0.3717, 0.4742, 0.3717, 0.4724, 0.3855, 0.4586, 0.3846, 0.4594, 0.3709, 0.4594, 0.3709, 0.4586, 0.3846, 0.4448, 0.3844, 0.4449, 0.3705, 0.484, 0.385, 0.4805, 0.3992, 0.4682, 0.3988, 0.4724, 0.3855, 0.4724, 0.3855, 0.4682, 0.3988, 0.4561, 0.3984, 0.4586, 0.3846, 0.4586, 0.3846, 0.4561, 0.3984, 0.4443, 0.3983, 0.4448, 0.3844, 0.4805, 0.3992, 0.4784, 0.4137, 0.4654, 0.4131, 0.4682, 0.3988, 0.4682, 0.3988, 0.4654, 0.4131, 0.4536, 0.4127, 0.4561, 0.3984, 0.4561, 0.3984, 0.4536, 0.4127, 0.4436, 0.4124, 0.4443, 0.3983, 0.4436, 0.4124, 0.4436, 0.4266, 0.4315, 0.4262, 0.4315, 0.4123, 0.4436, 0.4266, 0.4441, 0.4406, 0.4315, 0.4401, 0.4315, 0.4262, 0.4441, 0.4406, 0.4441, 0.4546, 0.4315, 0.454, 0.4315, 0.4401, 0.4784, 0.4137, 0.4785, 0.4295, 0.467, 0.4285, 0.4654, 0.4131, 0.4654, 0.4131, 0.467, 0.4285, 0.4545, 0.4275, 0.4536, 0.4127, 0.4536, 0.4127, 0.4545, 0.4275, 0.4436, 0.4266, 0.4436, 0.4124, 0.4785, 0.4295, 0.4762, 0.4473, 0.4678, 0.4436, 0.467, 0.4285, 0.467, 0.4285, 0.4678, 0.4436, 0.4559, 0.442, 0.4545, 0.4275, 0.4545, 0.4275, 0.4559, 0.442, 0.4441, 0.4406, 0.4436, 0.4266, 0.4762, 0.4473, 0.4743, 0.4655, 0.4689, 0.4573, 0.4678, 0.4436, 0.4678, 0.4436, 0.4689, 0.4573, 0.456, 0.456, 0.4559, 0.442, 0.4559, 0.442, 0.456, 0.456, 0.4441, 0.4546, 0.4441, 0.4406, 0.4743, 0.4655, 0.4781, 0.4778, 0.4707, 0.4709, 0.4689, 0.4573, 0.4689, 0.4573, 0.4707, 0.4709, 0.4568, 0.47, 0.456, 0.456, 0.456, 0.456, 0.4568, 0.47, 0.4442, 0.4687, 0.4441, 0.4546, 0.6121, 0.3012, 0.6126, 0.3143, 0.5985, 0.3146, 0.5982, 0.3012, 0.6126, 0.3143, 0.6134, 0.3274, 0.5987, 0.3283, 0.5985, 0.3146, 0.6134, 0.3274, 0.6143, 0.3409, 0.5998, 0.3413, 0.5987, 0.3283, 0.6537, 0.3012, 0.6537, 0.3151, 0.6404, 0.3145, 0.6398, 0.3012, 0.6398, 0.3012, 0.6404, 0.3145, 0.6267, 0.3142, 0.626, 0.3012, 0.626, 0.3012, 0.6267, 0.3142, 0.6126, 0.3143, 0.6121, 0.3012, 0.6537, 0.3151, 0.6537, 0.329, 0.6405, 0.3284, 0.6404, 0.3145, 0.6404, 0.3145, 0.6405, 0.3284, 0.6273, 0.3277, 0.6267, 0.3142, 0.6267, 0.3142, 0.6273, 0.3277, 0.6134, 0.3274, 0.6126, 0.3143, 0.6537, 0.329, 0.6537, 0.3429, 0.6405, 0.3424, 0.6405, 0.3284, 0.6405, 0.3284, 0.6405, 0.3424, 0.6279, 0.3414, 0.6273, 0.3277, 0.6273, 0.3277, 0.6279, 0.3414, 0.6143, 0.3409, 0.6134, 0.3274, 0.6537, 0.3429, 0.6537, 0.3568, 0.6408, 0.3563, 0.6405, 0.3424, 0.6405, 0.3424, 0.6408, 0.3563, 0.6282, 0.3557, 0.6279, 0.3414, 0.6279, 0.3414, 0.6282, 0.3557, 0.6164, 0.3541, 0.6143, 0.3409, 0.5565, 0.3012, 0.5566, 0.3142, 0.5427, 0.3137, 0.5426, 0.3012, 0.5566, 0.3142, 0.5569, 0.3268, 0.5429, 0.3261, 0.5427, 0.3137, 0.5569, 0.3268, 0.5575, 0.3387, 0.5431, 0.3384, 0.5429, 0.3261, 0.5982, 0.3012, 0.5985, 0.3146, 0.5845, 0.3146, 0.5843, 0.3012, 0.5843, 0.3012, 0.5845, 0.3146, 0.5706, 0.3146, 0.5704, 0.3012, 0.5704, 0.3012, 0.5706, 0.3146, 0.5566, 0.3142, 0.5565, 0.3012, 0.5985, 0.3146, 0.5987, 0.3283, 0.5845, 0.3285, 0.5845, 0.3146, 0.5845, 0.3146, 0.5845, 0.3285, 0.5706, 0.3285, 0.5706, 0.3146, 0.5706, 0.3146, 0.5706, 0.3285, 0.5569, 0.3268, 0.5566, 0.3142, 0.5987, 0.3283, 0.5998, 0.3413, 0.5848, 0.3422, 0.5845, 0.3285, 0.5845, 0.3285, 0.5848, 0.3422, 0.5708, 0.3418, 0.5706, 0.3285, 0.5706, 0.3285, 0.5708, 0.3418, 0.5575, 0.3387, 0.5569, 0.3268, 0.5998, 0.3413, 0.6034, 0.3527, 0.59, 0.3513, 0.5848, 0.3422, 0.5848, 0.3422, 0.59, 0.3513, 0.5753, 0.3505, 0.5708, 0.3418, 0.5708, 0.3418, 0.5753, 0.3505, 0.5604, 0.3486, 0.5575, 0.3387, 0.5009, 0.3012, 0.5005, 0.3141, 0.4865, 0.3141, 0.487, 0.3012, 0.5005, 0.3141, 0.4999, 0.3266, 0.486, 0.3271, 0.4865, 0.3141, 0.4999, 0.3266, 0.4994, 0.3396, 0.4861, 0.341, 0.486, 0.3271, 0.5426, 0.3012, 0.5427, 0.3137, 0.5287, 0.3143, 0.5287, 0.3012, 0.5287, 0.3012, 0.5287, 0.3143, 0.5146, 0.3144, 0.5148, 0.3012, 0.5148, 0.3012, 0.5146, 0.3144, 0.5005, 0.3141, 0.5009, 0.3012, 0.5427, 0.3137, 0.5429, 0.3261, 0.5286, 0.3275, 0.5287, 0.3143, 0.5287, 0.3143, 0.5286, 0.3275, 0.5142, 0.3273, 0.5146, 0.3144, 0.5146, 0.3144, 0.5142, 0.3273, 0.4999, 0.3266, 0.5005, 0.3141, 0.5429, 0.3261, 0.5431, 0.3384, 0.5282, 0.3405, 0.5286, 0.3275, 0.5286, 0.3275, 0.5282, 0.3405, 0.5133, 0.3394, 0.5142, 0.3273, 0.5142, 0.3273, 0.5133, 0.3394, 0.4994, 0.3396, 0.4999, 0.3266, 0.5431, 0.3384, 0.5444, 0.3486, 0.5276, 0.3518, 0.5282, 0.3405, 0.5282, 0.3405, 0.5276, 0.3518, 0.513, 0.3527, 0.5133, 0.3394, 0.5133, 0.3394, 0.513, 0.3527, 0.4991, 0.3531, 0.4994, 0.3396, 0.6164, 0.3541, 0.6158, 0.3689, 0.6036, 0.3669, 0.6034, 0.3527, 0.6158, 0.3689, 0.6144, 0.3839, 0.602, 0.383, 0.6036, 0.3669, 0.6144, 0.3839, 0.6145, 0.398, 0.6051, 0.3972, 0.602, 0.383, 0.6537, 0.3568, 0.6537, 0.3706, 0.6406, 0.3704, 0.6408, 0.3563, 0.6408, 0.3563, 0.6406, 0.3704, 0.628, 0.3699, 0.6282, 0.3557, 0.6282, 0.3557, 0.628, 0.3699, 0.6158, 0.3689, 0.6164, 0.3541, 0.6537, 0.3706, 0.6537, 0.3845, 0.6404, 0.3844, 0.6406, 0.3704, 0.6406, 0.3704, 0.6404, 0.3844, 0.6266, 0.3844, 0.628, 0.3699, 0.628, 0.3699, 0.6266, 0.3844, 0.6144, 0.3839, 0.6158, 0.3689, 0.6537, 0.3845, 0.6537, 0.3984, 0.6404, 0.3984, 0.6404, 0.3844, 0.6404, 0.3844, 0.6404, 0.3984, 0.6262, 0.3984, 0.6266, 0.3844, 0.6266, 0.3844, 0.6262, 0.3984, 0.6145, 0.398, 0.6144, 0.3839, 0.6537, 0.3984, 0.6537, 0.4123, 0.6404, 0.4123, 0.6404, 0.3984, 0.6404, 0.3984, 0.6404, 0.4123, 0.6264, 0.4124, 0.6262, 0.3984, 0.6262, 0.3984, 0.6264, 0.4124, 0.6161, 0.4125, 0.6145, 0.398, 0.5604, 0.3486, 0.561, 0.3622, 0.5447, 0.3611, 0.5444, 0.3486, 0.561, 0.3622, 0.5569, 0.3826, 0.5421, 0.3819, 0.5447, 0.3611, 0.5569, 0.3826, 0.5627, 0.3977, 0.5412, 0.3985, 0.5421, 0.3819, 0.6034, 0.3527, 0.6036, 0.3669, 0.59, 0.3651, 0.59, 0.3513, 0.59, 0.3513, 0.59, 0.3651, 0.5756, 0.3638, 0.5753, 0.3505, 0.5753, 0.3505, 0.5756, 0.3638, 0.561, 0.3622, 0.5604, 0.3486, 0.6036, 0.3669, 0.602, 0.383, 0.5865, 0.3828, 0.59, 0.3651, 0.59, 0.3651, 0.5865, 0.3828, 0.5705, 0.3831, 0.5756, 0.3638, 0.5756, 0.3638, 0.5705, 0.3831, 0.5569, 0.3826, 0.561, 0.3622, 0.602, 0.383, 0.6051, 0.3972, 0.5895, 0.3974, 0.5865, 0.3828, 0.5865, 0.3828, 0.5895, 0.3974, 0.5745, 0.3981, 0.5705, 0.3831, 0.5705, 0.3831, 0.5745, 0.3981, 0.5627, 0.3977, 0.5569, 0.3826, 0.6051, 0.3972, 0.6065, 0.4135, 0.5907, 0.4153, 0.5895, 0.3974, 0.5895, 0.3974, 0.5907, 0.4153, 0.5784, 0.4172, 0.5745, 0.3981, 0.5745, 0.3981, 0.5784, 0.4172, 0.566, 0.416, 0.5627, 0.3977, 0.4991, 0.3531, 0.4987, 0.3684, 0.4867, 0.3703, 0.4864, 0.3552, 0.4987, 0.3684, 0.4954, 0.3833, 0.484, 0.385, 0.4867, 0.3703, 0.4954, 0.3833, 0.4941, 0.3989, 0.4805, 0.3992, 0.484, 0.385, 0.5444, 0.3486, 0.5447, 0.3611, 0.5274, 0.3632, 0.5276, 0.3518, 0.5276, 0.3518, 0.5274, 0.3632, 0.5136, 0.3681, 0.513, 0.3527, 0.513, 0.3527, 0.5136, 0.3681, 0.4987, 0.3684, 0.4991, 0.3531, 0.5447, 0.3611, 0.5421, 0.3819, 0.5268, 0.3811, 0.5274, 0.3632, 0.5274, 0.3632, 0.5268, 0.3811, 0.5105, 0.3834, 0.5136, 0.3681, 0.5136, 0.3681, 0.5105, 0.3834, 0.4954, 0.3833, 0.4987, 0.3684, 0.5421, 0.3819, 0.5412, 0.3985, 0.5231, 0.3971, 0.5268, 0.3811, 0.5268, 0.3811, 0.5231, 0.3971, 0.5062, 0.397, 0.5105, 0.3834, 0.5105, 0.3834, 0.5062, 0.397, 0.4941, 0.3989, 0.4954, 0.3833, 0.5412, 0.3985, 0.5431, 0.4176, 0.5243, 0.4169, 0.5231, 0.3971, 0.5231, 0.3971, 0.5243, 0.4169, 0.5081, 0.4156, 0.5062, 0.397, 0.5062, 0.397, 0.5081, 0.4156, 0.493, 0.4147, 0.4941, 0.3989, 0.6161, 0.4125, 0.6175, 0.4279, 0.607, 0.4287, 0.6065, 0.4135, 0.6175, 0.4279, 0.6162, 0.442, 0.6032, 0.4421, 0.607, 0.4287, 0.6162, 0.442, 0.6135, 0.4549, 0.6006, 0.4561, 0.6032, 0.4421, 0.6537, 0.4123, 0.6537, 0.4262, 0.6404, 0.4263, 0.6404, 0.4123, 0.6404, 0.4123, 0.6404, 0.4263, 0.6267, 0.4264, 0.6264, 0.4124, 0.6264, 0.4124, 0.6267, 0.4264, 0.6175, 0.4279, 0.6161, 0.4125, 0.6537, 0.4262, 0.6537, 0.4401, 0.6404, 0.4403, 0.6404, 0.4263, 0.6404, 0.4263, 0.6404, 0.4403, 0.6268, 0.4405, 0.6267, 0.4264, 0.6267, 0.4264, 0.6268, 0.4405, 0.6162, 0.442, 0.6175, 0.4279, 0.6537, 0.4401, 0.6537, 0.454, 0.6404, 0.4542, 0.6404, 0.4403, 0.6404, 0.4403, 0.6404, 0.4542, 0.6265, 0.4543, 0.6268, 0.4405, 0.6268, 0.4405, 0.6265, 0.4543, 0.6135, 0.4549, 0.6162, 0.442, 0.6537, 0.454, 0.6537, 0.4679, 0.6404, 0.4682, 0.6404, 0.4542, 0.6404, 0.4542, 0.6404, 0.4682, 0.6264, 0.4682, 0.6265, 0.4543, 0.6265, 0.4543, 0.6264, 0.4682, 0.6125, 0.4682, 0.6135, 0.4549, 0.566, 0.416, 0.5579, 0.4297, 0.5381, 0.4332, 0.5431, 0.4176, 0.5579, 0.4297, 0.5546, 0.4393, 0.5363, 0.4445, 0.5381, 0.4332, 0.5546, 0.4393, 0.5564, 0.4556, 0.5411, 0.4606, 0.5363, 0.4445, 0.6065, 0.4135, 0.607, 0.4287, 0.5942, 0.4299, 0.5907, 0.4153, 0.5907, 0.4153, 0.5942, 0.4299, 0.5812, 0.4328, 0.5784, 0.4172, 0.5784, 0.4172, 0.5812, 0.4328, 0.5579, 0.4297, 0.566, 0.416, 0.607, 0.4287, 0.6032, 0.4421, 0.5885, 0.443, 0.5942, 0.4299, 0.5942, 0.4299, 0.5885, 0.443, 0.5731, 0.4431, 0.5812, 0.4328, 0.5812, 0.4328, 0.5731, 0.4431, 0.5546, 0.4393, 0.5579, 0.4297, 0.6032, 0.4421, 0.6006, 0.4561, 0.5869, 0.4571, 0.5885, 0.443, 0.5885, 0.443, 0.5869, 0.4571, 0.5724, 0.4574, 0.5731, 0.4431, 0.5731, 0.4431, 0.5724, 0.4574, 0.5564, 0.4556, 0.5546, 0.4393, 0.6006, 0.4561, 0.5987, 0.4684, 0.5849, 0.4687, 0.5869, 0.4571, 0.5869, 0.4571, 0.5849, 0.4687, 0.5709, 0.4688, 0.5724, 0.4574, 0.5724, 0.4574, 0.5709, 0.4688, 0.5567, 0.469, 0.5564, 0.4556, 0.493, 0.4147, 0.491, 0.4322, 0.4785, 0.4295, 0.4784, 0.4137, 0.491, 0.4322, 0.4834, 0.453, 0.4762, 0.4473, 0.4785, 0.4295, 0.4834, 0.453, 0.4875, 0.4655, 0.4743, 0.4655, 0.4762, 0.4473, 0.5431, 0.4176, 0.5381, 0.4332, 0.5185, 0.4385, 0.5243, 0.4169, 0.5243, 0.4169, 0.5185, 0.4385, 0.5013, 0.4386, 0.5081, 0.4156, 0.5081, 0.4156, 0.5013, 0.4386, 0.491, 0.4322, 0.493, 0.4147, 0.5381, 0.4332, 0.5363, 0.4445, 0.5184, 0.4521, 0.5185, 0.4385, 0.5185, 0.4385, 0.5184, 0.4521, 0.4975, 0.4527, 0.5013, 0.4386, 0.5013, 0.4386, 0.4975, 0.4527, 0.4834, 0.453, 0.491, 0.4322, 0.5363, 0.4445, 0.5411, 0.4606, 0.5258, 0.4638, 0.5184, 0.4521, 0.5184, 0.4521, 0.5258, 0.4638, 0.5105, 0.459, 0.4975, 0.4527, 0.4975, 0.4527, 0.5105, 0.459, 0.4875, 0.4655, 0.4834, 0.453, 0.5411, 0.4606, 0.5427, 0.4725, 0.5278, 0.4759, 0.5258, 0.4638, 0.5258, 0.4638, 0.5278, 0.4759, 0.5123, 0.4729, 0.5105, 0.459, 0.5105, 0.459, 0.5123, 0.4729, 0.4936, 0.4764, 0.4875, 0.4655, 0.6125, 0.4682, 0.6125, 0.4822, 0.5985, 0.4822, 0.5987, 0.4684, 0.6125, 0.4822, 0.6125, 0.4961, 0.5985, 0.4961, 0.5985, 0.4822, 0.6125, 0.4961, 0.6125, 0.5101, 0.5985, 0.5101, 0.5985, 0.4961, 0.6537, 0.4679, 0.6537, 0.4818, 0.6404, 0.4822, 0.6404, 0.4682, 0.6404, 0.4682, 0.6404, 0.4822, 0.6264, 0.4822, 0.6264, 0.4682, 0.6264, 0.4682, 0.6264, 0.4822, 0.6125, 0.4822, 0.6125, 0.4682, 0.6537, 0.4818, 0.6537, 0.4957, 0.6404, 0.4961, 0.6404, 0.4822, 0.6404, 0.4822, 0.6404, 0.4961, 0.6264, 0.4961, 0.6264, 0.4822, 0.6264, 0.4822, 0.6264, 0.4961, 0.6125, 0.4961, 0.6125, 0.4822, 0.6537, 0.4957, 0.6537, 0.5095, 0.6404, 0.5101, 0.6404, 0.4961, 0.6404, 0.4961, 0.6404, 0.5101, 0.6264, 0.5101, 0.6264, 0.4961, 0.6264, 0.4961, 0.6264, 0.5101, 0.6125, 0.5101, 0.6125, 0.4961, 0.6537, 0.5095, 0.6537, 0.5234, 0.6398, 0.5234, 0.6404, 0.5101, 0.6404, 0.5101, 0.6398, 0.5234, 0.626, 0.5234, 0.6264, 0.5101, 0.6264, 0.5101, 0.626, 0.5234, 0.6121, 0.5234, 0.6125, 0.5101, 0.5567, 0.469, 0.5566, 0.4822, 0.5427, 0.4835, 0.5427, 0.4725, 0.5566, 0.4822, 0.5566, 0.4961, 0.5426, 0.4962, 0.5427, 0.4835, 0.5566, 0.4961, 0.5566, 0.5101, 0.5426, 0.5101, 0.5426, 0.4962, 0.5987, 0.4684, 0.5985, 0.4822, 0.5845, 0.4822, 0.5849, 0.4687, 0.5849, 0.4687, 0.5845, 0.4822, 0.5706, 0.4822, 0.5709, 0.4688, 0.5709, 0.4688, 0.5706, 0.4822, 0.5566, 0.4822, 0.5567, 0.469, 0.5985, 0.4822, 0.5985, 0.4961, 0.5845, 0.4961, 0.5845, 0.4822, 0.5845, 0.4822, 0.5845, 0.4961, 0.5706, 0.4961, 0.5706, 0.4822, 0.5706, 0.4822, 0.5706, 0.4961, 0.5566, 0.4961, 0.5566, 0.4822, 0.5985, 0.4961, 0.5985, 0.5101, 0.5845, 0.5101, 0.5845, 0.4961, 0.5845, 0.4961, 0.5845, 0.5101, 0.5706, 0.5101, 0.5706, 0.4961, 0.5706, 0.4961, 0.5706, 0.5101, 0.5566, 0.5101, 0.5566, 0.4961, 0.5985, 0.5101, 0.5982, 0.5234, 0.5843, 0.5234, 0.5845, 0.5101, 0.5845, 0.5101, 0.5843, 0.5234, 0.5704, 0.5234, 0.5706, 0.5101, 0.5706, 0.5101, 0.5704, 0.5234, 0.5565, 0.5234, 0.5566, 0.5101, 0.4936, 0.4764, 0.4971, 0.4884, 0.4826, 0.4882, 0.4781, 0.4778, 0.4971, 0.4884, 0.4994, 0.4994, 0.4856, 0.498, 0.4826, 0.4882, 0.4994, 0.4994, 0.5005, 0.5106, 0.4863, 0.5108, 0.4856, 0.498, 0.5427, 0.4725, 0.5427, 0.4835, 0.5285, 0.4865, 0.5278, 0.4759, 0.5278, 0.4759, 0.5285, 0.4865, 0.5133, 0.4866, 0.5123, 0.4729, 0.5123, 0.4729, 0.5133, 0.4866, 0.4971, 0.4884, 0.4936, 0.4764, 0.5427, 0.4835, 0.5426, 0.4962, 0.5287, 0.4971, 0.5285, 0.4865, 0.5285, 0.4865, 0.5287, 0.4971, 0.5143, 0.4977, 0.5133, 0.4866, 0.5133, 0.4866, 0.5143, 0.4977, 0.4994, 0.4994, 0.4971, 0.4884, 0.5426, 0.4962, 0.5426, 0.5101, 0.5287, 0.5101, 0.5287, 0.4971, 0.5287, 0.4971, 0.5287, 0.5101, 0.5147, 0.5102, 0.5143, 0.4977, 0.5143, 0.4977, 0.5147, 0.5102, 0.5005, 0.5106, 0.4994, 0.4994, 0.5426, 0.5101, 0.5426, 0.5234, 0.5287, 0.5234, 0.5287, 0.5101, 0.5287, 0.5101, 0.5287, 0.5234, 0.5148, 0.5234, 0.5147, 0.5102, 0.5147, 0.5102, 0.5148, 0.5234, 0.5009, 0.5235, 0.5005, 0.5106, 0.4448, 0.5102, 0.4454, 0.5234, 0.4315, 0.5234, 0.4315, 0.5095, 0.4315, 0.3012, 0.4315, 0.3151, 0.4315, 0.329, 0.4315, 0.3429, 0.4315, 0.3568, 0.4315, 0.3706, 0.4315, 0.3845, 0.4315, 0.3984, 0.4315, 0.4123, 0.4315, 0.4262, 0.4315, 0.4401, 0.4315, 0.454, 0.4315, 0.4679, 0.4315, 0.4818, 0.4315, 0.4957, 0.4315, 0.5095, 0.4315, 0.5234, 0.4252, 0.5296, 0.4252, 0.2948, 0.4315, 0.5234, 0.4454, 0.5234, 0.4592, 0.5235, 0.4731, 0.5236, 0.487, 0.5236, 0.5009, 0.5235, 0.5148, 0.5234, 0.5287, 0.5234, 0.5426, 0.5234, 0.5565, 0.5234, 0.5704, 0.5234, 0.5843, 0.5234, 0.5982, 0.5234, 0.6121, 0.5234, 0.626, 0.5234, 0.6398, 0.5234, 0.6537, 0.5234, 0.66, 0.5296, 0.4252, 0.5296, 0.6537, 0.5234, 0.6537, 0.5095, 0.6537, 0.4957, 0.6537, 0.4818, 0.6537, 0.4679, 0.6537, 0.454, 0.6537, 0.4401, 0.6537, 0.4262, 0.6537, 0.4123, 0.6537, 0.3984, 0.6537, 0.3845, 0.6537, 0.3706, 0.6537, 0.3568, 0.6537, 0.3429, 0.6537, 0.329, 0.6537, 0.3151, 0.6537, 0.3012, 0.66, 0.2948, 0.66, 0.5296, 0.6537, 0.3012, 0.6398, 0.3012, 0.626, 0.3012, 0.6121, 0.3012, 0.5982, 0.3012, 0.5843, 0.3012, 0.5704, 0.3012, 0.5565, 0.3012, 0.5426, 0.3012, 0.5287, 0.3012, 0.5148, 0.3012, 0.5009, 0.3012, 0.487, 0.3012, 0.4732, 0.3012, 0.4593, 0.3012, 0.4454, 0.3012, 0.4315, 0.3012, 0.4252, 0.2948, 0.66, 0.2948, 0.4449, 0.3425, 0.4449, 0.3565, 0.4315, 0.3568, 0.4315, 0.3429, 0.4443, 0.3983, 0.4436, 0.4124, 0.4315, 0.4123, 0.4315, 0.3984, 0.4441, 0.4546, 0.4442, 0.4687, 0.4315, 0.4679, 0.4315, 0.454, 0.6143, 0.3409, 0.6164, 0.3541, 0.6034, 0.3527, 0.5998, 0.3413, 0.5575, 0.3387, 0.5604, 0.3486, 0.5444, 0.3486, 0.5431, 0.3384, 0.4994, 0.3396, 0.4991, 0.3531, 0.4864, 0.3552, 0.4861, 0.341, 0.6145, 0.398, 0.6161, 0.4125, 0.6065, 0.4135, 0.6051, 0.3972, 0.5627, 0.3977, 0.566, 0.416, 0.5431, 0.4176, 0.5412, 0.3985, 0.4941, 0.3989, 0.493, 0.4147, 0.4784, 0.4137, 0.4805, 0.3992, 0.6135, 0.4549, 0.6125, 0.4682, 0.5987, 0.4684, 0.6006, 0.4561, 0.5564, 0.4556, 0.5567, 0.469, 0.5427, 0.4725, 0.5411, 0.4606, 0.4875, 0.4655, 0.4936, 0.4764, 0.4781, 0.4778, 0.4743, 0.4655, 0.6125, 0.5101, 0.6121, 0.5234, 0.5982, 0.5234, 0.5985, 0.5101, 0.5566, 0.5101, 0.5565, 0.5234, 0.5426, 0.5234, 0.5426, 0.5101, 0.5005, 0.5106, 0.5009, 0.5235, 0.487, 0.5236, 0.4863, 0.5108, 0.4442, 0.4687, 0.4443, 0.4826, 0.4315, 0.4818, 0.4315, 0.4679, 0.4443, 0.4826, 0.4446, 0.4964, 0.4315, 0.4957, 0.4315, 0.4818, 0.4446, 0.4964, 0.4448, 0.5102, 0.4315, 0.5095, 0.4315, 0.4957, 0.4781, 0.4778, 0.4826, 0.4882, 0.4715, 0.4834, 0.4707, 0.4709, 0.4707, 0.4709, 0.4715, 0.4834, 0.457, 0.4839, 0.4568, 0.47, 0.4568, 0.47, 0.457, 0.4839, 0.4443, 0.4826, 0.4442, 0.4687, 0.4826, 0.4882, 0.4856, 0.498, 0.4723, 0.4964, 0.4715, 0.4834, 0.4715, 0.4834, 0.4723, 0.4964, 0.4578, 0.4972, 0.457, 0.4839, 0.457, 0.4839, 0.4578, 0.4972, 0.4446, 0.4964, 0.4443, 0.4826, 0.4856, 0.498, 0.4863, 0.5108, 0.4724, 0.5106, 0.4723, 0.4964, 0.4723, 0.4964, 0.4724, 0.5106, 0.4584, 0.5106, 0.4578, 0.4972, 0.4578, 0.4972, 0.4584, 0.5106, 0.4448, 0.5102, 0.4446, 0.4964, 0.4863, 0.5108, 0.487, 0.5236, 0.4731, 0.5236, 0.4724, 0.5106, 0.4724, 0.5106, 0.4731, 0.5236, 0.4592, 0.5235, 0.4584, 0.5106, 0.4584, 0.5106, 0.4592, 0.5235, 0.4454, 0.5234, 0.4448, 0.5102, 0.4454, 0.3012, 0.4449, 0.3146, 0.4315, 0.3151, 0.4315, 0.3012, 0.4449, 0.3146, 0.4449, 0.3285, 0.4315, 0.329, 0.4315, 0.3151, 0.4449, 0.3285, 0.4449, 0.3425, 0.4315, 0.3429, 0.4315, 0.329, 0.487, 0.3012, 0.4865, 0.3141, 0.4727, 0.3144, 0.4732, 0.3012, 0.4732, 0.3012, 0.4727, 0.3144, 0.4588, 0.3146, 0.4593, 0.3012, 0.4593, 0.3012, 0.4588, 0.3146, 0.4449, 0.3146, 0.4454, 0.3012, 0.4865, 0.3141, 0.486, 0.3271, 0.4724, 0.3279, 0.4727, 0.3144, 0.4727, 0.3144, 0.4724, 0.3279, 0.4588, 0.3285, 0.4588, 0.3146, 0.4588, 0.3146, 0.4588, 0.3285, 0.4449, 0.3285, 0.4449, 0.3146, 0.486, 0.3271, 0.4861, 0.341, 0.4727, 0.3421, 0.4724, 0.3279, 0.4724, 0.3279, 0.4727, 0.3421, 0.4589, 0.3426, 0.4588, 0.3285, 0.4588, 0.3285, 0.4589, 0.3426, 0.4449, 0.3425, 0.4449, 0.3285, 0.4861, 0.341, 0.4864, 0.3552, 0.4736, 0.357, 0.4727, 0.3421, 0.4727, 0.3421, 0.4736, 0.357, 0.4592, 0.3568, 0.4589, 0.3426, 0.4589, 0.3426, 0.4592, 0.3568, 0.4449, 0.3565, 0.4449, 0.3425, 0.4449, 0.3565, 0.4449, 0.3705, 0.4315, 0.3706, 0.4315, 0.3568, 0.4449, 0.3705, 0.4448, 0.3844, 0.4315, 0.3845, 0.4315, 0.3706, 0.4448, 0.3844, 0.4443, 0.3983, 0.4315, 0.3984, 0.4315, 0.3845, 0.4864, 0.3552, 0.4867, 0.3703, 0.4742, 0.3717, 0.4736, 0.357, 0.4736, 0.357, 0.4742, 0.3717, 0.4594, 0.3709, 0.4592, 0.3568, 0.4592, 0.3568, 0.4594, 0.3709, 0.4449, 0.3705, 0.4449, 0.3565, 0.4867, 0.3703, 0.484, 0.385, 0.4724, 0.3855, 0.4742, 0.3717, 0.4742, 0.3717, 0.4724, 0.3855, 0.4586, 0.3846, 0.4594, 0.3709, 0.4594, 0.3709, 0.4586, 0.3846, 0.4448, 0.3844, 0.4449, 0.3705, 0.484, 0.385, 0.4805, 0.3992, 0.4682, 0.3988, 0.4724, 0.3855, 0.4724, 0.3855, 0.4682, 0.3988, 0.4561, 0.3984, 0.4586, 0.3846, 0.4586, 0.3846, 0.4561, 0.3984, 0.4443, 0.3983, 0.4448, 0.3844, 0.4805, 0.3992, 0.4784, 0.4137, 0.4654, 0.4131, 0.4682, 0.3988, 0.4682, 0.3988, 0.4654, 0.4131, 0.4536, 0.4127, 0.4561, 0.3984, 0.4561, 0.3984, 0.4536, 0.4127, 0.4436, 0.4124, 0.4443, 0.3983, 0.4436, 0.4124, 0.4436, 0.4266, 0.4315, 0.4262, 0.4315, 0.4123, 0.4436, 0.4266, 0.4441, 0.4406, 0.4315, 0.4401, 0.4315, 0.4262, 0.4441, 0.4406, 0.4441, 0.4546, 0.4315, 0.454, 0.4315, 0.4401, 0.4784, 0.4137, 0.4785, 0.4295, 0.467, 0.4285, 0.4654, 0.4131, 0.4654, 0.4131, 0.467, 0.4285, 0.4545, 0.4275, 0.4536, 0.4127, 0.4536, 0.4127, 0.4545, 0.4275, 0.4436, 0.4266, 0.4436, 0.4124, 0.4785, 0.4295, 0.4762, 0.4473, 0.4678, 0.4436, 0.467, 0.4285, 0.467, 0.4285, 0.4678, 0.4436, 0.4559, 0.442, 0.4545, 0.4275, 0.4545, 0.4275, 0.4559, 0.442, 0.4441, 0.4406, 0.4436, 0.4266, 0.4762, 0.4473, 0.4743, 0.4655, 0.4689, 0.4573, 0.4678, 0.4436, 0.4678, 0.4436, 0.4689, 0.4573, 0.456, 0.456, 0.4559, 0.442, 0.4559, 0.442, 0.456, 0.456, 0.4441, 0.4546, 0.4441, 0.4406, 0.4743, 0.4655, 0.4781, 0.4778, 0.4707, 0.4709, 0.4689, 0.4573, 0.4689, 0.4573, 0.4707, 0.4709, 0.4568, 0.47, 0.456, 0.456, 0.456, 0.456, 0.4568, 0.47, 0.4442, 0.4687, 0.4441, 0.4546, 0.6121, 0.3012, 0.6126, 0.3143, 0.5985, 0.3146, 0.5982, 0.3012, 0.6126, 0.3143, 0.6134, 0.3274, 0.5987, 0.3283, 0.5985, 0.3146, 0.6134, 0.3274, 0.6143, 0.3409, 0.5998, 0.3413, 0.5987, 0.3283, 0.6537, 0.3012, 0.6537, 0.3151, 0.6404, 0.3145, 0.6398, 0.3012, 0.6398, 0.3012, 0.6404, 0.3145, 0.6267, 0.3142, 0.626, 0.3012, 0.626, 0.3012, 0.6267, 0.3142, 0.6126, 0.3143, 0.6121, 0.3012, 0.6537, 0.3151, 0.6537, 0.329, 0.6405, 0.3284, 0.6404, 0.3145, 0.6404, 0.3145, 0.6405, 0.3284, 0.6273, 0.3277, 0.6267, 0.3142, 0.6267, 0.3142, 0.6273, 0.3277, 0.6134, 0.3274, 0.6126, 0.3143, 0.6537, 0.329, 0.6537, 0.3429, 0.6405, 0.3424, 0.6405, 0.3284, 0.6405, 0.3284, 0.6405, 0.3424, 0.6279, 0.3414, 0.6273, 0.3277, 0.6273, 0.3277, 0.6279, 0.3414, 0.6143, 0.3409, 0.6134, 0.3274, 0.6537, 0.3429, 0.6537, 0.3568, 0.6408, 0.3563, 0.6405, 0.3424, 0.6405, 0.3424, 0.6408, 0.3563, 0.6282, 0.3557, 0.6279, 0.3414, 0.6279, 0.3414, 0.6282, 0.3557, 0.6164, 0.3541, 0.6143, 0.3409, 0.5565, 0.3012, 0.5566, 0.3142, 0.5427, 0.3137, 0.5426, 0.3012, 0.5566, 0.3142, 0.5569, 0.3268, 0.5429, 0.3261, 0.5427, 0.3137, 0.5569, 0.3268, 0.5575, 0.3387, 0.5431, 0.3384, 0.5429, 0.3261, 0.5982, 0.3012, 0.5985, 0.3146, 0.5845, 0.3146, 0.5843, 0.3012, 0.5843, 0.3012, 0.5845, 0.3146, 0.5706, 0.3146, 0.5704, 0.3012, 0.5704, 0.3012, 0.5706, 0.3146, 0.5566, 0.3142, 0.5565, 0.3012, 0.5985, 0.3146, 0.5987, 0.3283, 0.5845, 0.3285, 0.5845, 0.3146, 0.5845, 0.3146, 0.5845, 0.3285, 0.5706, 0.3285, 0.5706, 0.3146, 0.5706, 0.3146, 0.5706, 0.3285, 0.5569, 0.3268, 0.5566, 0.3142, 0.5987, 0.3283, 0.5998, 0.3413, 0.5848, 0.3422, 0.5845, 0.3285, 0.5845, 0.3285, 0.5848, 0.3422, 0.5708, 0.3418, 0.5706, 0.3285, 0.5706, 0.3285, 0.5708, 0.3418, 0.5575, 0.3387, 0.5569, 0.3268, 0.5998, 0.3413, 0.6034, 0.3527, 0.59, 0.3513, 0.5848, 0.3422, 0.5848, 0.3422, 0.59, 0.3513, 0.5753, 0.3505, 0.5708, 0.3418, 0.5708, 0.3418, 0.5753, 0.3505, 0.5604, 0.3486, 0.5575, 0.3387, 0.5009, 0.3012, 0.5005, 0.3141, 0.4865, 0.3141, 0.487, 0.3012, 0.5005, 0.3141, 0.4999, 0.3266, 0.486, 0.3271, 0.4865, 0.3141, 0.4999, 0.3266, 0.4994, 0.3396, 0.4861, 0.341, 0.486, 0.3271, 0.5426, 0.3012, 0.5427, 0.3137, 0.5287, 0.3143, 0.5287, 0.3012, 0.5287, 0.3012, 0.5287, 0.3143, 0.5146, 0.3144, 0.5148, 0.3012, 0.5148, 0.3012, 0.5146, 0.3144, 0.5005, 0.3141, 0.5009, 0.3012, 0.5427, 0.3137, 0.5429, 0.3261, 0.5286, 0.3275, 0.5287, 0.3143, 0.5287, 0.3143, 0.5286, 0.3275, 0.5142, 0.3273, 0.5146, 0.3144, 0.5146, 0.3144, 0.5142, 0.3273, 0.4999, 0.3266, 0.5005, 0.3141, 0.5429, 0.3261, 0.5431, 0.3384, 0.5282, 0.3405, 0.5286, 0.3275, 0.5286, 0.3275, 0.5282, 0.3405, 0.5133, 0.3394, 0.5142, 0.3273, 0.5142, 0.3273, 0.5133, 0.3394, 0.4994, 0.3396, 0.4999, 0.3266, 0.5431, 0.3384, 0.5444, 0.3486, 0.5276, 0.3518, 0.5282, 0.3405, 0.5282, 0.3405, 0.5276, 0.3518, 0.513, 0.3527, 0.5133, 0.3394, 0.5133, 0.3394, 0.513, 0.3527, 0.4991, 0.3531, 0.4994, 0.3396, 0.6164, 0.3541, 0.6158, 0.3689, 0.6036, 0.3669, 0.6034, 0.3527, 0.6158, 0.3689, 0.6144, 0.3839, 0.602, 0.383, 0.6036, 0.3669, 0.6144, 0.3839, 0.6145, 0.398, 0.6051, 0.3972, 0.602, 0.383, 0.6537, 0.3568, 0.6537, 0.3706, 0.6406, 0.3704, 0.6408, 0.3563, 0.6408, 0.3563, 0.6406, 0.3704, 0.628, 0.3699, 0.6282, 0.3557, 0.6282, 0.3557, 0.628, 0.3699, 0.6158, 0.3689, 0.6164, 0.3541, 0.6537, 0.3706, 0.6537, 0.3845, 0.6404, 0.3844, 0.6406, 0.3704, 0.6406, 0.3704, 0.6404, 0.3844, 0.6266, 0.3844, 0.628, 0.3699, 0.628, 0.3699, 0.6266, 0.3844, 0.6144, 0.3839, 0.6158, 0.3689, 0.6537, 0.3845, 0.6537, 0.3984, 0.6404, 0.3984, 0.6404, 0.3844, 0.6404, 0.3844, 0.6404, 0.3984, 0.6262, 0.3984, 0.6266, 0.3844, 0.6266, 0.3844, 0.6262, 0.3984, 0.6145, 0.398, 0.6144, 0.3839, 0.6537, 0.3984, 0.6537, 0.4123, 0.6404, 0.4123, 0.6404, 0.3984, 0.6404, 0.3984, 0.6404, 0.4123, 0.6264, 0.4124, 0.6262, 0.3984, 0.6262, 0.3984, 0.6264, 0.4124, 0.6161, 0.4125, 0.6145, 0.398, 0.5604, 0.3486, 0.561, 0.3622, 0.5447, 0.3611, 0.5444, 0.3486, 0.561, 0.3622, 0.5569, 0.3826, 0.5421, 0.3819, 0.5447, 0.3611, 0.5569, 0.3826, 0.5627, 0.3977, 0.5412, 0.3985, 0.5421, 0.3819, 0.6034, 0.3527, 0.6036, 0.3669, 0.59, 0.3651, 0.59, 0.3513, 0.59, 0.3513, 0.59, 0.3651, 0.5756, 0.3638, 0.5753, 0.3505, 0.5753, 0.3505, 0.5756, 0.3638, 0.561, 0.3622, 0.5604, 0.3486, 0.6036, 0.3669, 0.602, 0.383, 0.5865, 0.3828, 0.59, 0.3651, 0.59, 0.3651, 0.5865, 0.3828, 0.5705, 0.3831, 0.5756, 0.3638, 0.5756, 0.3638, 0.5705, 0.3831, 0.5569, 0.3826, 0.561, 0.3622, 0.602, 0.383, 0.6051, 0.3972, 0.5895, 0.3974, 0.5865, 0.3828, 0.5865, 0.3828, 0.5895, 0.3974, 0.5745, 0.3981, 0.5705, 0.3831, 0.5705, 0.3831, 0.5745, 0.3981, 0.5627, 0.3977, 0.5569, 0.3826, 0.6051, 0.3972, 0.6065, 0.4135, 0.5907, 0.4153, 0.5895, 0.3974, 0.5895, 0.3974, 0.5907, 0.4153, 0.5784, 0.4172, 0.5745, 0.3981, 0.5745, 0.3981, 0.5784, 0.4172, 0.566, 0.416, 0.5627, 0.3977, 0.4991, 0.3531, 0.4987, 0.3684, 0.4867, 0.3703, 0.4864, 0.3552, 0.4987, 0.3684, 0.4954, 0.3833, 0.484, 0.385, 0.4867, 0.3703, 0.4954, 0.3833, 0.4941, 0.3989, 0.4805, 0.3992, 0.484, 0.385, 0.5444, 0.3486, 0.5447, 0.3611, 0.5274, 0.3632, 0.5276, 0.3518, 0.5276, 0.3518, 0.5274, 0.3632, 0.5136, 0.3681, 0.513, 0.3527, 0.513, 0.3527, 0.5136, 0.3681, 0.4987, 0.3684, 0.4991, 0.3531, 0.5447, 0.3611, 0.5421, 0.3819, 0.5268, 0.3811, 0.5274, 0.3632, 0.5274, 0.3632, 0.5268, 0.3811, 0.5105, 0.3834, 0.5136, 0.3681, 0.5136, 0.3681, 0.5105, 0.3834, 0.4954, 0.3833, 0.4987, 0.3684, 0.5421, 0.3819, 0.5412, 0.3985, 0.5231, 0.3971, 0.5268, 0.3811, 0.5268, 0.3811, 0.5231, 0.3971, 0.5062, 0.397, 0.5105, 0.3834, 0.5105, 0.3834, 0.5062, 0.397, 0.4941, 0.3989, 0.4954, 0.3833, 0.5412, 0.3985, 0.5431, 0.4176, 0.5243, 0.4169, 0.5231, 0.3971, 0.5231, 0.3971, 0.5243, 0.4169, 0.5081, 0.4156, 0.5062, 0.397, 0.5062, 0.397, 0.5081, 0.4156, 0.493, 0.4147, 0.4941, 0.3989, 0.6161, 0.4125, 0.6175, 0.4279, 0.607, 0.4287, 0.6065, 0.4135, 0.6175, 0.4279, 0.6162, 0.442, 0.6032, 0.4421, 0.607, 0.4287, 0.6162, 0.442, 0.6135, 0.4549, 0.6006, 0.4561, 0.6032, 0.4421, 0.6537, 0.4123, 0.6537, 0.4262, 0.6404, 0.4263, 0.6404, 0.4123, 0.6404, 0.4123, 0.6404, 0.4263, 0.6267, 0.4264, 0.6264, 0.4124, 0.6264, 0.4124, 0.6267, 0.4264, 0.6175, 0.4279, 0.6161, 0.4125, 0.6537, 0.4262, 0.6537, 0.4401, 0.6404, 0.4403, 0.6404, 0.4263, 0.6404, 0.4263, 0.6404, 0.4403, 0.6268, 0.4405, 0.6267, 0.4264, 0.6267, 0.4264, 0.6268, 0.4405, 0.6162, 0.442, 0.6175, 0.4279, 0.6537, 0.4401, 0.6537, 0.454, 0.6404, 0.4542, 0.6404, 0.4403, 0.6404, 0.4403, 0.6404, 0.4542, 0.6265, 0.4543, 0.6268, 0.4405, 0.6268, 0.4405, 0.6265, 0.4543, 0.6135, 0.4549, 0.6162, 0.442, 0.6537, 0.454, 0.6537, 0.4679, 0.6404, 0.4682, 0.6404, 0.4542, 0.6404, 0.4542, 0.6404, 0.4682, 0.6264, 0.4682, 0.6265, 0.4543, 0.6265, 0.4543, 0.6264, 0.4682, 0.6125, 0.4682, 0.6135, 0.4549, 0.566, 0.416, 0.5579, 0.4297, 0.5381, 0.4332, 0.5431, 0.4176, 0.5579, 0.4297, 0.5546, 0.4393, 0.5363, 0.4445, 0.5381, 0.4332, 0.5546, 0.4393, 0.5564, 0.4556, 0.5411, 0.4606, 0.5363, 0.4445, 0.6065, 0.4135, 0.607, 0.4287, 0.5942, 0.4299, 0.5907, 0.4153, 0.5907, 0.4153, 0.5942, 0.4299, 0.5812, 0.4328, 0.5784, 0.4172, 0.5784, 0.4172, 0.5812, 0.4328, 0.5579, 0.4297, 0.566, 0.416, 0.607, 0.4287, 0.6032, 0.4421, 0.5885, 0.443, 0.5942, 0.4299, 0.5942, 0.4299, 0.5885, 0.443, 0.5731, 0.4431, 0.5812, 0.4328, 0.5812, 0.4328, 0.5731, 0.4431, 0.5546, 0.4393, 0.5579, 0.4297, 0.6032, 0.4421, 0.6006, 0.4561, 0.5869, 0.4571, 0.5885, 0.443, 0.5885, 0.443, 0.5869, 0.4571, 0.5724, 0.4574, 0.5731, 0.4431, 0.5731, 0.4431, 0.5724, 0.4574, 0.5564, 0.4556, 0.5546, 0.4393, 0.6006, 0.4561, 0.5987, 0.4684, 0.5849, 0.4687, 0.5869, 0.4571, 0.5869, 0.4571, 0.5849, 0.4687, 0.5709, 0.4688, 0.5724, 0.4574, 0.5724, 0.4574, 0.5709, 0.4688, 0.5567, 0.469, 0.5564, 0.4556, 0.493, 0.4147, 0.491, 0.4322, 0.4785, 0.4295, 0.4784, 0.4137, 0.491, 0.4322, 0.4834, 0.453, 0.4762, 0.4473, 0.4785, 0.4295, 0.4834, 0.453, 0.4875, 0.4655, 0.4743, 0.4655, 0.4762, 0.4473, 0.5431, 0.4176, 0.5381, 0.4332, 0.5185, 0.4385, 0.5243, 0.4169, 0.5243, 0.4169, 0.5185, 0.4385, 0.5013, 0.4386, 0.5081, 0.4156, 0.5081, 0.4156, 0.5013, 0.4386, 0.491, 0.4322, 0.493, 0.4147, 0.5381, 0.4332, 0.5363, 0.4445, 0.5184, 0.4521, 0.5185, 0.4385, 0.5185, 0.4385, 0.5184, 0.4521, 0.4975, 0.4527, 0.5013, 0.4386, 0.5013, 0.4386, 0.4975, 0.4527, 0.4834, 0.453, 0.491, 0.4322, 0.5363, 0.4445, 0.5411, 0.4606, 0.5258, 0.4638, 0.5184, 0.4521, 0.5184, 0.4521, 0.5258, 0.4638, 0.5105, 0.459, 0.4975, 0.4527, 0.4975, 0.4527, 0.5105, 0.459, 0.4875, 0.4655, 0.4834, 0.453, 0.5411, 0.4606, 0.5427, 0.4725, 0.5278, 0.4759, 0.5258, 0.4638, 0.5258, 0.4638, 0.5278, 0.4759, 0.5123, 0.4729, 0.5105, 0.459, 0.5105, 0.459, 0.5123, 0.4729, 0.4936, 0.4764, 0.4875, 0.4655, 0.6125, 0.4682, 0.6125, 0.4822, 0.5985, 0.4822, 0.5987, 0.4684, 0.6125, 0.4822, 0.6125, 0.4961, 0.5985, 0.4961, 0.5985, 0.4822, 0.6125, 0.4961, 0.6125, 0.5101, 0.5985, 0.5101, 0.5985, 0.4961, 0.6537, 0.4679, 0.6537, 0.4818, 0.6404, 0.4822, 0.6404, 0.4682, 0.6404, 0.4682, 0.6404, 0.4822, 0.6264, 0.4822, 0.6264, 0.4682, 0.6264, 0.4682, 0.6264, 0.4822, 0.6125, 0.4822, 0.6125, 0.4682, 0.6537, 0.4818, 0.6537, 0.4957, 0.6404, 0.4961, 0.6404, 0.4822, 0.6404, 0.4822, 0.6404, 0.4961, 0.6264, 0.4961, 0.6264, 0.4822, 0.6264, 0.4822, 0.6264, 0.4961, 0.6125, 0.4961, 0.6125, 0.4822, 0.6537, 0.4957, 0.6537, 0.5095, 0.6404, 0.5101, 0.6404, 0.4961, 0.6404, 0.4961, 0.6404, 0.5101, 0.6264, 0.5101, 0.6264, 0.4961, 0.6264, 0.4961, 0.6264, 0.5101, 0.6125, 0.5101, 0.6125, 0.4961, 0.6537, 0.5095, 0.6537, 0.5234, 0.6398, 0.5234, 0.6404, 0.5101, 0.6404, 0.5101, 0.6398, 0.5234, 0.626, 0.5234, 0.6264, 0.5101, 0.6264, 0.5101, 0.626, 0.5234, 0.6121, 0.5234, 0.6125, 0.5101, 0.5567, 0.469, 0.5566, 0.4822, 0.5427, 0.4835, 0.5427, 0.4725, 0.5566, 0.4822, 0.5566, 0.4961, 0.5426, 0.4962, 0.5427, 0.4835, 0.5566, 0.4961, 0.5566, 0.5101, 0.5426, 0.5101, 0.5426, 0.4962, 0.5987, 0.4684, 0.5985, 0.4822, 0.5845, 0.4822, 0.5849, 0.4687, 0.5849, 0.4687, 0.5845, 0.4822, 0.5706, 0.4822, 0.5709, 0.4688, 0.5709, 0.4688, 0.5706, 0.4822, 0.5566, 0.4822, 0.5567, 0.469, 0.5985, 0.4822, 0.5985, 0.4961, 0.5845, 0.4961, 0.5845, 0.4822, 0.5845, 0.4822, 0.5845, 0.4961, 0.5706, 0.4961, 0.5706, 0.4822, 0.5706, 0.4822, 0.5706, 0.4961, 0.5566, 0.4961, 0.5566, 0.4822, 0.5985, 0.4961, 0.5985, 0.5101, 0.5845, 0.5101, 0.5845, 0.4961, 0.5845, 0.4961, 0.5845, 0.5101, 0.5706, 0.5101, 0.5706, 0.4961, 0.5706, 0.4961, 0.5706, 0.5101, 0.5566, 0.5101, 0.5566, 0.4961, 0.5985, 0.5101, 0.5982, 0.5234, 0.5843, 0.5234, 0.5845, 0.5101, 0.5845, 0.5101, 0.5843, 0.5234, 0.5704, 0.5234, 0.5706, 0.5101, 0.5706, 0.5101, 0.5704, 0.5234, 0.5565, 0.5234, 0.5566, 0.5101, 0.4936, 0.4764, 0.4971, 0.4884, 0.4826, 0.4882, 0.4781, 0.4778, 0.4971, 0.4884, 0.4994, 0.4994, 0.4856, 0.498, 0.4826, 0.4882, 0.4994, 0.4994, 0.5005, 0.5106, 0.4863, 0.5108, 0.4856, 0.498, 0.5427, 0.4725, 0.5427, 0.4835, 0.5285, 0.4865, 0.5278, 0.4759, 0.5278, 0.4759, 0.5285, 0.4865, 0.5133, 0.4866, 0.5123, 0.4729, 0.5123, 0.4729, 0.5133, 0.4866, 0.4971, 0.4884, 0.4936, 0.4764, 0.5427, 0.4835, 0.5426, 0.4962, 0.5287, 0.4971, 0.5285, 0.4865, 0.5285, 0.4865, 0.5287, 0.4971, 0.5143, 0.4977, 0.5133, 0.4866, 0.5133, 0.4866, 0.5143, 0.4977, 0.4994, 0.4994, 0.4971, 0.4884, 0.5426, 0.4962, 0.5426, 0.5101, 0.5287, 0.5101, 0.5287, 0.4971, 0.5287, 0.4971, 0.5287, 0.5101, 0.5147, 0.5102, 0.5143, 0.4977, 0.5143, 0.4977, 0.5147, 0.5102, 0.5005, 0.5106, 0.4994, 0.4994, 0.5426, 0.5101, 0.5426, 0.5234, 0.5287, 0.5234, 0.5287, 0.5101, 0.5287, 0.5101, 0.5287, 0.5234, 0.5148, 0.5234, 0.5147, 0.5102, 0.5147, 0.5102, 0.5148, 0.5234, 0.5009, 0.5235, 0.5005, 0.5106])
me_cube_001.use_remesh_preserve_volume = False
me_cube_001.use_remesh_preserve_attributes = False
me_cube_001.use_mirror_vertex_groups = False
me_cube_001.update()

# ---- objects
ob_cube_001 = bpy.data.objects.new('Cube.001', me_cube_001)

# ---- transforms, parenting, visibility, modifiers, constraints
ob_cube_001.location = (0.0, 0.0, 0.0)
ob_cube_001.lineart.crease_threshold = 0.0

# ---- collection membership
col_collection_1.objects.link(ob_cube_001)

# ---- scene / render settings (as saved in the file)
scene.frame_start = 1; scene.frame_end = 250; scene.frame_set(1)
scene.render.engine = 'BLENDER_EEVEE_NEXT'
scene.render.image_settings.compression = 90
scene.render.resolution_percentage = 50
scene.render.dither_intensity = 0.0
scene.cycles.use_denoising = False
scene.cycles.samples = 10
scene.cycles.sampling_pattern = 'TABULATED_SOBOL'
scene.cycles.light_sampling_threshold = 0.0
scene.cycles.use_adaptive_sampling = False
scene.cycles.use_light_tree = False
scene.cycles.blur_glossy = 0.0
scene.cycles.volume_bounces = 1
scene.cycles.pixel_filter_type = 'GAUSSIAN'
scene.cycles.sample_clamp_indirect = 0.0
scene.view_settings.view_transform = 'Standard'
bpy.context.view_layer.update()

# ---- added for rendering (the .blend has no active camera and no usable light): camera, sun
cam_auto = bpy.data.cameras.new('AutoCamera')
cam_auto.lens = 50.0
cam_auto.sensor_width = 36.0
cam_auto.clip_end = 1000.0
ob_auto_camera = bpy.data.objects.new('AutoCamera', cam_auto)
scene.collection.objects.link(ob_auto_camera)
ob_auto_camera.location = (3.41513, -4.09816, 2.91791)
ob_auto_camera.rotation_euler = (1.09748, -7.21219e-08, 0.694738)
scene.camera = ob_auto_camera
light_auto_sun = bpy.data.lights.new('AutoSun', 'SUN')
light_auto_sun.energy = 3.0
light_auto_sun.angle = 0.0523599
ob_auto_sun = bpy.data.objects.new('AutoSun', light_auto_sun)
scene.collection.objects.link(ob_auto_sun)
ob_auto_sun.rotation_euler = (0.872665, 0.174533, 0.523599)
bpy.context.view_layer.update()
